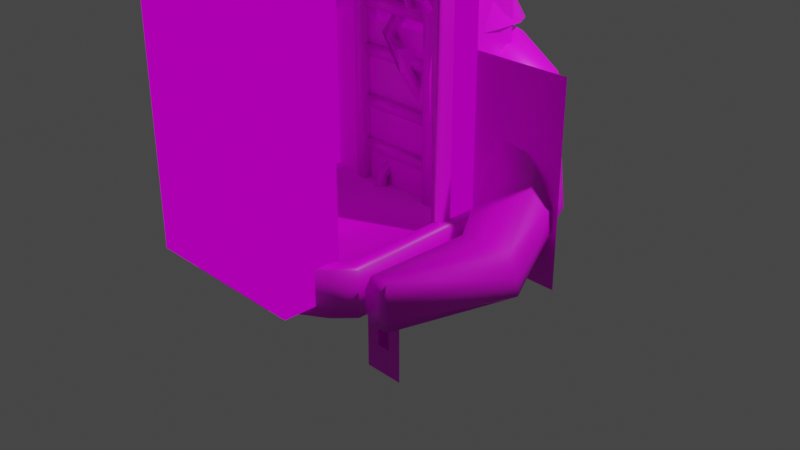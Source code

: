 # Source: WitchRoomAssets.blend  (saved by Blender 2.83.19; exported with 4.5.12 LTS)
import bpy
from mathutils import Matrix  # noqa: F401  (used for matrix-valued properties, if any)

bpy.ops.wm.read_factory_settings(use_empty=True)
scene = bpy.context.scene
scene.name = 'Scene'

# ---- collections
col_collection = bpy.data.collections.new('Collection'); scene.collection.children.link(col_collection)

# ---- images (referenced by path relative to the original .blend; pixels are not part of the script)
import os
ASSET_DIR = os.environ.get("B2B_ASSET_DIR", "")  # directory of the original .blend (textures are referenced by path, not embedded)
HERE = os.path.dirname(os.path.abspath(__file__))  # packed textures are extracted next to this script under _unpacked/

def load_image(name, relpath, width, height, colorspace="sRGB"):
    """Load a texture the original file referenced (path relative to the .blend, or extracted next to this script)."""
    p = next((c for c in (os.path.join(HERE, relpath), os.path.join(ASSET_DIR, relpath)) if relpath and os.path.exists(c)), "")
    if p:
        img = bpy.data.images.load(p, check_existing=True)
        img.name = name
    else:  # same state as the original file: an image datablock whose file is absent (Cycles renders it pink)
        img = bpy.data.images.new(name, width, height)
        img.source = "FILE"
        img.filepath = "//" + (relpath or name)
    img.colorspace_settings.name = colorspace
    return img
img_item_wand_mat_alb_png = load_image('Item_Wand_Mat_alb.png', 'Item_Wand_Mat_alb.png', 1024, 1024, 'sRGB')

# ---- materials (node trees are filled in below, after node groups)
mat_material = bpy.data.materials.new('Material')
mat_material.alpha_threshold = 0.0
mat_material.use_transparent_shadow = False
mat_material.line_color = (0.0, 0.0, 0.0, 1.0)

# ---- material node trees
mat_material.use_nodes = True; mat_material.node_tree.nodes.clear()
_N = mat_material.node_tree.nodes; _L = mat_material.node_tree.links
n0 = _N.new('ShaderNodeTexImage'); n0.name = 'Image Texture'; n0.location = (-512, 333)
n0.image = img_item_wand_mat_alb_png
n1 = _N.new('ShaderNodeBsdfPrincipled'); n1.name = 'Principled BSDF'; n1.location = (-222, 353)
n1.distribution = 'GGX'
n1.subsurface_method = 'BURLEY'
n1.inputs[2].default_value = 0.4
n1.inputs[3].default_value = 1.45
n1.inputs[27].default_value = (0.0, 0.0, 0.0, 1.0)
n1.inputs[28].default_value = 1.0
n2 = _N.new('ShaderNodeOutputMaterial'); n2.name = 'Material Output'; n2.location = (652, 390)
n3 = _N.new('ShaderNodeMixShader'); n3.name = 'Mix Shader'; n3.location = (381, 358)
n4 = _N.new('ShaderNodeNewGeometry'); n4.name = 'Geometry'; n4.location = (62, 233)
n5 = _N.new('ShaderNodeRGB'); n5.name = 'RGB'; n5.location = (247, 124)
n5.outputs[0].default_value = (0.4599, 0.0, 0.5, 1.0)
_L.new(n1.outputs[0], n3.inputs[1])
_L.new(n0.outputs[0], n1.inputs[0])
_L.new(n3.outputs[0], n2.inputs[0])
_L.new(n4.outputs[6], n3.inputs[0])
_L.new(n5.outputs[0], n3.inputs[2])
n2.is_active_output = True

# ---- world
world_world = bpy.data.worlds.new('World'); scene.world = world_world
world_world.use_nodes = True; world_world.node_tree.nodes.clear()
_N = world_world.node_tree.nodes; _L = world_world.node_tree.links
n0 = _N.new('ShaderNodeOutputWorld'); n0.name = 'World Output'; n0.location = (300, 300)
n1 = _N.new('ShaderNodeBackground'); n1.name = 'Background'; n1.location = (10, 300)
n1.inputs[0].default_value = (0.05088, 0.05088, 0.05088, 1.0)
_L.new(n1.outputs[0], n0.inputs[0])
n0.is_active_output = True
world_world.color = (0.05088, 0.05088, 0.05088)
world_world.use_sun_shadow = False
world_world.sun_shadow_jitter_overblur = 0.0

# ---- cameras
cam_camera = bpy.data.cameras.new('Camera')
cam_camera.clip_end = 100.0
cam_camera.ortho_scale = 7.314

# ---- lights
light_light = bpy.data.lights.new('Light', 'POINT')
light_light.transmission_factor = 0.0
light_light.energy = 1000.0
light_light.shadow_soft_size = 0.1
light_light.shadow_maximum_resolution = 0.006
light_light.use_absolute_resolution = True

# ---- meshes
me_roomasset_window = bpy.data.meshes.new('RoomAsset_Window')
me_roomasset_window.from_pydata([(-0.9, 0.0, 0.1), (0.9, 0.0, 3.9), (-0.9, 0.0, 3.9), (0.9, 0.0, 0.1), (1.0, -0.3, 4.0), (1.0, -0.3, 0.0), (-1.0, -0.3, 4.0), (-1.0, -0.3, 0.0), (-0.9, 0.0, 0.1), (0.9, 0.0, 3.9), (-0.9, 0.0, 3.9), (0.9, 0.0, 0.1), (1.0, 0.0, 4.0), (1.0, 0.0, 0.0), (-1.0, 0.0, 0.0), (-1.0, 0.0, 4.0), (1.0, 0.1, 0.0), (-1.0, 0.1, 0.0), (0.9, 0.1, 0.1), (-0.9, 0.1, 0.1), (0.9, -0.3, 0.1), (0.9, -0.3, 3.9), (-0.9, -0.3, 3.9), (-0.9, -0.3, 0.1), (-0.9, -0.3, 0.2)], [], [(2, 1, 21, 22), (3, 0, 23, 20), (0, 2, 22, 24, 23), (1, 3, 20, 21), (12, 15, 6, 4), (5, 4, 21, 20, 23, 24, 7), (14, 13, 5, 7), (13, 12, 4, 5), (7, 6, 15, 14), (11, 9, 12, 13), (8, 11, 18, 19), (10, 8, 14, 15), (9, 10, 15, 12), (19, 18, 16, 17), (13, 14, 17, 16), (14, 8, 19, 17), (11, 13, 16, 18), (7, 24, 22, 21, 4, 6)])
_uv = me_roomasset_window.uv_layers.new(name='UVMap')
_uv.uv.foreach_set('vector', [0.975, 0.75, 0.975, 0.75, 0.975, 0.0, 0.975, 0.0, 0.025, 0.75, 0.025, 0.75, 0.025, -5.96e-08, 0.025, -5.96e-08, 0.025, 0.75, 0.975, 0.75, 0.975, 0.0, 0.05, -5.96e-08, 0.025, -5.96e-08, 0.975, 0.75, 0.025, 0.75, 0.025, -5.96e-08, 0.975, 0.0, 1.0, 0.75, 1.0, 0.75, 1.0, 0.0, 1.0, 0.0, 0.0, -5.96e-08, 1.0, 0.0, 0.975, 0.0, 0.025, -5.96e-08, 0.025, -5.96e-08, 0.05, -5.96e-08, 0.0, -5.96e-08, 0.0, 0.75, 0.0, 0.75, 0.0, -5.96e-08, 0.0, -5.96e-08, 0.0, 0.75, 1.0, 0.75, 1.0, 0.0, 0.0, -5.96e-08, 0.0, -5.96e-08, 1.0, 0.0, 1.0, 0.75, 0.0, 0.75, 0.025, 0.75, 0.975, 0.75, 1.0, 0.75, 0.0, 0.75, 0.025, 0.75, 0.025, 0.75, 0.025, 1.0, 0.025, 1.0, 0.975, 0.75, 0.025, 0.75, 0.0, 0.75, 1.0, 0.75, 0.975, 0.75, 0.975, 0.75, 1.0, 0.75, 1.0, 0.75, 0.025, 1.0, 0.025, 1.0, -5.96e-08, 1.0, -5.96e-08, 1.0, 0.0, 0.75, 0.0, 0.75, -5.96e-08, 1.0, -5.96e-08, 1.0, 0.0, 0.75, 0.025, 0.75, 0.025, 1.0, -5.96e-08, 1.0, 0.025, 0.75, 0.0, 0.75, -5.96e-08, 1.0, 0.025, 1.0, 0.0, -5.96e-08, 0.05, -5.96e-08, 0.975, 0.0, 0.975, 0.0, 1.0, 0.0, 1.0, 0.0])
me_roomasset_window.materials.append(mat_material)
me_roomasset_window.use_remesh_preserve_volume = False
me_roomasset_window.use_remesh_preserve_attributes = False
me_roomasset_window.use_mirror_vertex_groups = False
me_roomasset_window.update()
me_cube_001 = bpy.data.meshes.new('Cube.001')
me_cube_001.from_pydata([(1.0, -0.3, 2.0), (1.0, -0.3, 0.0), (-1.0, -0.3, 2.0), (-1.0, -0.3, 0.0), (-0.9, 0.0, 0.1), (0.9, 0.0, 1.9), (-0.9, 0.0, 1.9), (0.9, 0.0, 0.1), (1.0, 0.0, 2.0), (1.0, 0.0, 0.0), (-1.0, 0.0, 0.0), (-1.0, 0.0, 2.0), (0.9, -0.221, 1.9), (0.9, -0.221, 0.1), (-0.9, -0.221, 0.1), (-0.9, -0.221, 1.9)], [], [(8, 11, 2, 0), (1, 0, 2, 3), (10, 9, 1, 3), (9, 8, 0, 1), (3, 2, 11, 10), (6, 5, 12, 15), (7, 5, 8, 9), (4, 7, 9, 10), (6, 4, 10, 11), (5, 6, 11, 8), (13, 14, 15, 12), (7, 4, 14, 13), (4, 6, 15, 14), (5, 7, 13, 12)])
_uv = me_cube_001.uv_layers.new(name='UVMap')
_uv.uv.foreach_set('vector', [0.625, 0.625, 0.875, 0.625, 0.875, 0.75, 0.625, 0.75, 0.375, 0.75, 0.625, 0.75, 0.625, 1.0, 0.375, 1.0, 0.125, 0.625, 0.375, 0.625, 0.375, 0.75, 0.125, 0.75, 0.375, 0.625, 0.625, 0.625, 0.625, 0.75, 0.375, 0.75, 0.375, 0.0, 0.625, 0.0, 0.625, 0.125, 0.375, 0.125, 0.6024, 0.1703, 0.6101, 0.6047, 0.6101, 0.6047, 0.6024, 0.1703, 0.3774, 0.6203, 0.6101, 0.6047, 0.625, 0.625, 0.375, 0.625, 0.1601, 0.6047, 0.3774, 0.6203, 0.375, 0.625, 0.125, 0.625, 0.6024, 0.1703, 0.1601, 0.6047, 0.125, 0.625, 0.625, 0.125, 0.6101, 0.6047, 0.6024, 0.1703, 0.625, 0.125, 0.625, 0.625, 0.3774, 0.6203, 0.1601, 0.6047, 0.6024, 0.1703, 0.6101, 0.6047, 0.3774, 0.6203, 0.1601, 0.6047, 0.1601, 0.6047, 0.3774, 0.6203, 0.1601, 0.6047, 0.6024, 0.1703, 0.6024, 0.1703, 0.1601, 0.6047, 0.6101, 0.6047, 0.3774, 0.6203, 0.3774, 0.6203, 0.6101, 0.6047])
me_cube_001.materials.append(mat_material)
me_cube_001.use_remesh_preserve_volume = False
me_cube_001.use_remesh_preserve_attributes = False
me_cube_001.use_mirror_vertex_groups = False
me_cube_001.update()
me_wall_side = bpy.data.meshes.new('Wall_Side')
me_wall_side.from_pydata([(-0.5, -8.941e-08, -2.0), (3.553e-15, -5.96e-08, -2.0), (-0.3333, -8.941e-08, -2.0), (-0.1667, -7.451e-08, -2.0), (-0.5, -3.576e-08, -1.788e-07), (-0.5, -4.47e-08, -0.3325), (-0.5, -5.364e-08, -0.666), (-0.5, -6.258e-08, -0.9995), (-0.5, -7.153e-08, -1.333), (-0.5, -8.047e-08, -1.667), (2.842e-15, -4.768e-08, -1.667), (2.132e-15, -3.576e-08, -1.333), (1.421e-15, -2.384e-08, -0.9995), (7.105e-16, -1.192e-08, -0.666), (0.0, 0.0, -0.3325), (-7.105e-16, 1.192e-08, 5.96e-08), (-0.3333, -7.749e-08, -1.667), (-0.3333, -6.557e-08, -1.333), (-0.3333, -5.364e-08, -0.9995), (-0.3333, -4.172e-08, -0.666), (-0.3333, -2.98e-08, -0.3325), (-0.3333, -1.788e-08, 5.96e-08), (-0.1667, -6.258e-08, -1.667), (-0.1667, -5.066e-08, -1.333), (-0.1667, -3.874e-08, -0.9995), (-0.1667, -2.682e-08, -0.666), (-0.1667, -1.49e-08, -0.3325), (-0.1667, -2.98e-09, 5.96e-08), (-0.3333, 0.1, -1.667), (-0.3333, 0.1, -1.333), (-0.3333, 0.1, -0.9995), (-0.3333, 0.1, -0.666), (-0.3333, 0.1, -0.3325), (-0.3333, 0.1, 0.0009756), (-0.1667, 0.1, -1.667), (-0.1667, 0.1, -1.333), (-0.1667, 0.1, -0.9995), (-0.1667, 0.1, -0.666), (-0.1667, 0.1, -0.3325), (-0.1667, 0.1, 0.0009756)], [], [(22, 3, 1, 10), (9, 0, 2, 16), (22, 34, 28, 16), (3, 22, 16, 2), (22, 23, 35, 34), (35, 23, 17, 29), (24, 25, 37, 36), (37, 25, 19, 31), (26, 27, 39, 38), (39, 27, 21, 33), (21, 20, 32, 33), (26, 38, 32, 20), (19, 18, 30, 31), (24, 36, 30, 18), (17, 16, 28, 29), (33, 32, 38, 39), (31, 30, 36, 37), (29, 28, 34, 35), (4, 5, 20, 21), (5, 6, 19, 20), (6, 7, 18, 19), (7, 8, 17, 18), (8, 9, 16, 17), (27, 26, 14, 15), (26, 25, 13, 14), (25, 24, 12, 13), (24, 23, 11, 12), (23, 22, 10, 11), (25, 26, 20, 19), (23, 24, 18, 17)])
_uv = me_wall_side.uv_layers.new(name='UVMap')
_uv.uv.foreach_set('vector', [0.1667, 1.0, -5.96e-08, 1.0, -5.96e-08, 1.0, 0.1667, 1.0, 0.1667, 1.0, -5.96e-08, 1.0, -5.96e-08, 1.0, 0.1667, 1.0, 0.1667, 1.0, 0.1667, 0.0, 0.1667, 0.0, 0.1667, 1.0, -5.96e-08, 1.0, 0.1667, 1.0, 0.1667, 1.0, -5.96e-08, 1.0, 0.1667, 1.0, 0.3333, 1.0, 0.3333, 0.0, 0.1667, 0.0, 0.3333, 0.0, 0.3333, 1.0, 0.3333, 1.0, 0.3333, 0.0, 0.5, 1.0, 0.6667, 1.0, 0.6667, 0.0, 0.5, 0.0, 0.6667, 0.0, 0.6667, 1.0, 0.6667, 1.0, 0.6667, 0.0, 0.8333, 1.0, 0.9995, 1.0, 1.0, 0.0, 0.8333, 5.96e-08, 1.0, 0.0, 0.9995, 1.0, 0.9995, 1.0, 1.0, 0.0, 0.9995, 1.0, 0.8333, 1.0, 0.8333, 5.96e-08, 1.0, 0.0, 0.8333, 1.0, 0.8333, 5.96e-08, 0.8333, 5.96e-08, 0.8333, 1.0, 0.6667, 1.0, 0.5, 1.0, 0.5, 0.0, 0.6667, 0.0, 0.5, 1.0, 0.5, 0.0, 0.5, 0.0, 0.5, 1.0, 0.3333, 1.0, 0.1667, 1.0, 0.1667, 0.0, 0.3333, 0.0, 1.0, 0.0, 0.8333, 5.96e-08, 0.8333, 5.96e-08, 1.0, 0.0, 0.6667, 0.0, 0.5, 0.0, 0.5, 0.0, 0.6667, 0.0, 0.3333, 0.0, 0.1667, 0.0, 0.1667, 0.0, 0.3333, 0.0, 0.9995, 1.0, 0.8333, 1.0, 0.8333, 1.0, 0.9995, 1.0, 0.8333, 1.0, 0.6667, 1.0, 0.6667, 1.0, 0.8333, 1.0, 0.6667, 1.0, 0.5, 1.0, 0.5, 1.0, 0.6667, 1.0, 0.5, 1.0, 0.3333, 1.0, 0.3333, 1.0, 0.5, 1.0, 0.3333, 1.0, 0.1667, 1.0, 0.1667, 1.0, 0.3333, 1.0, 0.9995, 1.0, 0.8333, 1.0, 0.8333, 1.0, 0.9995, 1.0, 0.8333, 1.0, 0.6667, 1.0, 0.6667, 1.0, 0.8333, 1.0, 0.6667, 1.0, 0.5, 1.0, 0.5, 1.0, 0.6667, 1.0, 0.5, 1.0, 0.3333, 1.0, 0.3333, 1.0, 0.5, 1.0, 0.3333, 1.0, 0.1667, 1.0, 0.1667, 1.0, 0.3333, 1.0, 0.6667, 1.0, 0.8333, 1.0, 0.8333, 1.0, 0.6667, 1.0, 0.3333, 1.0, 0.5, 1.0, 0.5, 1.0, 0.3333, 1.0])
me_wall_side.materials.append(mat_material)
me_wall_side.use_remesh_fix_poles = True
me_wall_side.use_remesh_preserve_attributes = False
me_wall_side.use_mirror_vertex_groups = False
me_wall_side.update()
me_door_frame = bpy.data.meshes.new('Door_Frame')
me_door_frame.from_pydata([(-1.0, 0.0, 3.823), (-1.0, 0.0, 0.0), (-0.9, 0.5471, 3.823), (-1.0, 0.5471, 3.823), (-0.9, 0.0, 0.0), (-0.9, 0.0, 3.823), (-0.9, 0.7471, 4.023), (-1.0, 0.0, 4.023), (-1.0, 0.7471, 4.023), (-1.0, 0.0, 3.998), (-1.0, 0.7471, 3.998), (-0.9, 0.7471, 3.998), (-0.9, 0.717, 3.939), (-0.9, 0.5883, 3.881), (-1.0, 0.0, 3.881), (-1.0, 0.0, 3.939), (-1.0, 0.5883, 3.881), (-1.0, 0.717, 3.939), (-1.0, 0.4471, 0.0), (-1.0, 0.5471, 4.023), (-1.0, 0.4471, 3.823), (-1.0, 0.5471, 3.998), (-1.0, 0.4677, 3.881), (-1.0, 0.532, 3.939), (-0.9, 0.4471, 3.823), (-0.9, 0.4471, 0.0), (0.0, 0.5471, 3.823), (0.0, 0.0, 3.823), (0.0, 0.7471, 4.023), (0.0, 0.7471, 3.998), (0.0, 0.5883, 3.881), (0.0, 0.717, 3.939), (0.0, 0.4471, 3.823), (-1.0, 0.0, 0.2088), (-0.9, 0.0, 0.2088), (-1.0, 0.4471, 0.2088), (-0.9, 0.4471, 0.2088), (-1.0, 0.4996, 0.0), (-0.9, 0.4996, 0.0), (-1.0, 0.4996, 0.2088), (-0.9, 0.4996, 0.2088), (-0.9, 0.0, 4.023), (0.0, 0.0, 4.023), (0.0, 0.5472, 4.023), (-0.9, 0.5472, 4.023)], [], [(11, 10, 8, 6), (29, 11, 6, 28), (23, 15, 9, 21), (21, 9, 7, 19), (36, 24, 5, 34), (12, 17, 10, 11), (31, 12, 11, 29), (26, 2, 13, 30), (30, 13, 12, 31), (2, 3, 16, 13), (13, 16, 17, 12), (20, 0, 14, 22), (22, 14, 15, 23), (16, 22, 23, 17), (3, 20, 22, 16), (10, 21, 19, 8), (17, 23, 21, 10), (33, 0, 20, 35), (36, 35, 20, 24), (3, 2, 24, 20), (2, 26, 32, 24), (24, 32, 27, 5), (18, 35, 39, 37), (1, 33, 35, 18), (25, 36, 34, 4), (38, 37, 39, 40), (36, 25, 38, 40), (25, 18, 37, 38), (35, 36, 40, 39), (43, 44, 41, 42), (44, 19, 7, 41), (6, 8, 19, 44), (28, 6, 44, 43)])
me_door_frame.polygons.foreach_set('use_smooth', [1, 1, 1, 1, 1, 1, 1, 1, 1, 1, 1, 1, 1, 1, 1, 1, 1, 1, 1, 1, 1, 1, 1, 1, 1, 1, 1, 0, 1, 1, 1, 1, 1])
_uv = me_door_frame.uv_layers.new(name='UVMap')
_uv.uv.foreach_set('vector', [0.1523, 0.875, 0.1585, 0.875, 0.1585, 1.0, 0.1523, 1.0, 0.09662, 0.875, 0.1523, 0.875, 0.1523, 1.0, 0.09662, 1.0, 0.1585, 0.5833, 0.1585, 0.5833, 0.1585, 0.875, 0.1585, 0.875, 0.1585, 0.875, 0.1585, 0.875, 0.1585, 1.0, 0.1585, 1.0, 0.3528, 0.0, 0.3528, 1.0, 0.3528, 1.0, 0.3528, 0.0, 0.1523, 0.5833, 0.1585, 0.5833, 0.1585, 0.875, 0.1523, 0.875, 0.09662, 0.5833, 0.1523, 0.5833, 0.1523, 0.875, 0.09662, 0.875, 0.09662, 0.0, 0.1523, 0.0, 0.1523, 0.2917, 0.09662, 0.2917, 0.09662, 0.2917, 0.1523, 0.2917, 0.1523, 0.5833, 0.09662, 0.5833, 0.1523, 0.0, 0.1585, 0.0, 0.1585, 0.2917, 0.1523, 0.2917, 0.1523, 0.2917, 0.1585, 0.2917, 0.1585, 0.5833, 0.1523, 0.5833, 0.1585, 0.0, 0.1585, 0.0, 0.1585, 0.2917, 0.1585, 0.2917, 0.1585, 0.2917, 0.1585, 0.2917, 0.1585, 0.5833, 0.1585, 0.5833, 0.1585, 0.2917, 0.1585, 0.2917, 0.1585, 0.5833, 0.1585, 0.5833, 0.1585, 0.0, 0.1585, 0.0, 0.1585, 0.2917, 0.1585, 0.2917, 0.1585, 0.875, 0.1585, 0.875, 0.1585, 1.0, 0.1585, 1.0, 0.1585, 0.5833, 0.1585, 0.5833, 0.1585, 0.875, 0.1585, 0.875, 0.4117, 0.0, 0.4117, 1.0, 0.4117, 1.0, 0.4117, 0.0, 0.3528, 0.0, 0.4117, 0.0, 0.4117, 1.0, 0.3528, 1.0, 0.1585, 0.0, 0.1523, 0.0, 0.1523, 0.0, 0.1585, 0.0, 0.1523, 0.0, 0.09662, 0.0, 0.09662, 0.0, 0.1523, 0.0, 0.1523, 0.0, 0.09662, 0.0, 0.09662, 0.0, 0.1523, 0.0, 0.6724, 0.0, 0.6724, 1.0, 0.6724, 1.0, 0.6724, 0.0, 0.6724, 0.0, 0.6724, 1.0, 0.6724, 1.0, 0.6724, 0.0, 0.6015, 0.0, 0.6015, 1.0, 0.6015, 1.0, 0.6015, 0.0, 0.6015, 0.0, 0.6724, 0.0, 0.6724, 1.0, 0.6015, 1.0, 0.6015, 1.0, 0.6015, 0.0, 0.6015, 0.0, 0.6015, 1.0, 0.6015, 0.0, 0.6724, 0.0, 0.6724, 0.0, 0.6015, 0.0, 0.6724, 1.0, 0.6015, 1.0, 0.6015, 1.0, 0.6724, 1.0, 0.09662, 1.0, 0.1523, 1.0, 0.1523, 1.0, 0.09662, 1.0, 0.1523, 1.0, 0.1585, 1.0, 0.1585, 1.0, 0.1523, 1.0, 0.1523, 1.0, 0.1585, 1.0, 0.1585, 1.0, 0.1523, 1.0, 0.09662, 1.0, 0.1523, 1.0, 0.1523, 1.0, 0.09662, 1.0])
me_door_frame.materials.append(mat_material)
me_door_frame.use_remesh_preserve_volume = False
me_door_frame.use_remesh_preserve_attributes = False
me_door_frame.use_mirror_vertex_groups = False
me_door_frame.update()
me_roomasset_window_001 = bpy.data.meshes.new('RoomAsset_Window.001')
me_roomasset_window_001.from_pydata([(-0.9, 0.0, 0.1), (0.9, 0.0, 3.9), (-0.9, 0.0, 3.9), (0.9, 0.0, 0.1), (0.9, -0.6059, 3.9), (0.9, -0.6059, 0.1), (-0.9, -0.6059, 0.1), (-0.9, -0.6059, 3.9)], [], [(2, 1, 4, 7), (5, 6, 7, 4), (3, 0, 6, 5), (0, 2, 7, 6), (1, 3, 5, 4)])
_uv = me_roomasset_window_001.uv_layers.new(name='UVMap')
_uv.uv.foreach_set('vector', [0.6024, 0.1703, 0.6101, 0.6047, 0.6101, 0.6047, 0.6024, 0.1703, 0.3774, 0.6203, 0.1601, 0.6047, 0.6024, 0.1703, 0.6101, 0.6047, 0.3774, 0.6203, 0.1601, 0.6047, 0.1601, 0.6047, 0.3774, 0.6203, 0.1601, 0.6047, 0.6024, 0.1703, 0.6024, 0.1703, 0.1601, 0.6047, 0.6101, 0.6047, 0.3774, 0.6203, 0.3774, 0.6203, 0.6101, 0.6047])
me_roomasset_window_001.materials.append(mat_material)
me_roomasset_window_001.use_remesh_preserve_volume = False
me_roomasset_window_001.use_remesh_preserve_attributes = False
me_roomasset_window_001.use_mirror_vertex_groups = False
me_roomasset_window_001.update()
me_goddess = bpy.data.meshes.new('Goddess')
me_goddess.from_pydata([(0.3075, 0.3948, 2.671), (0.4564, 0.3948, 3.608), (0.4564, -0.4315, 2.671), (0.4564, -0.4315, 3.608), (0.5167, -0.2635, 2.603), (0.3789, -0.01837, 2.569), (0.355, 0.2268, 2.603), (0.355, 0.4551, 2.862), (0.547, 0.4854, 3.139), (0.5167, 0.4551, 3.417), (0.5167, 0.2268, 3.676), (0.547, -0.01837, 3.71), (0.5167, -0.2635, 3.676), (0.3967, -0.5732, 3.308), (0.4557, -0.5623, 3.179), (0.5167, -0.4918, 2.862), (0.0, -0.5221, 2.569), (0.2884, -0.4918, 2.603), (0.2884, -0.4918, 3.676), (0.0, -0.5221, 3.71), (0.0, 0.4854, 3.71), (0.2884, 0.4551, 3.676), (0.6457, 0.2429, 2.843), (0.6893, 0.2569, 3.139), (0.6457, 0.2429, 3.436), (0.6893, -0.01837, 2.827), (0.737, -0.01837, 3.139), (0.6893, -0.01837, 3.451), (0.6457, -0.2796, 2.843), (0.6893, -0.2937, 3.139), (0.6457, -0.2796, 3.436), (0.3045, -0.6208, 2.843), (0.3136, -0.6514, 3.179), (0.3045, -0.6208, 3.436), (0.0, -0.6644, 2.827), (0.0, -0.7121, 3.139), (0.0, -0.6644, 3.451), (0.0, 0.6277, 2.827), (0.0, 0.6754, 3.139), (0.0, 0.6277, 3.451), (0.1877, 0.584, 2.843), (0.3186, 0.6277, 3.139), (0.3045, 0.584, 3.436), (0.3045, -0.2796, 2.457), (0.0, -0.2937, 2.407), (0.1987, -0.01837, 2.407), (0.0, -0.01837, 2.353), (0.0, -0.2937, 3.872), (0.3045, -0.2796, 3.822), (0.0, -0.01837, 3.926), (0.3186, -0.01837, 3.872), (0.0, 0.2569, 3.872), (0.3045, 0.2429, 3.822), (0.4471, 0.2612, 1.946), (0.5305, 0.4359, 2.096), (0.5305, 0.7056, 2.096), (0.4471, 0.8341, 1.946), (1.432, 0.3791, 1.773), (0.0, 0.8708, 1.992), (0.0, 1.01, 1.973), (0.223, 0.9567, 1.987), (0.2435, 0.2612, 1.825), (0.0, 0.2612, 1.767), (1.32, 0.15, 1.639), (0.0, 0.5944, 1.825), (0.4616, 0.2612, 0.0), (0.4327, 0.5579, 0.0), (0.3751, 0.7612, 0.0), (0.5602, 0.9049, 0.0), (0.2147, 0.8341, 0.0), (0.0, 0.8708, 0.0), (0.0, 0.9521, 0.0), (0.2301, 0.9521, 0.0), (0.2435, 0.2612, 0.0), (0.0, 0.2612, 0.0), (0.2301, 0.5774, 0.0), (0.0, 0.5944, 0.0), (1.432, 0.5984, 1.773), (1.32, 0.7229, 1.639), (1.105, 0.15, 0.0), (1.105, 0.7229, 0.0), (1.105, 0.5691, 0.0), (1.105, 0.3658, 0.0), (0.8444, 0.7056, 0.0), (0.8081, 0.8735, 0.0), (0.9164, 0.7785, 1.885), (0.9019, 0.5022, 0.0), (0.9308, 0.2056, 0.0), (0.906, 0.7056, 2.011), (0.9164, 0.2056, 1.885), (0.906, 0.3698, 2.011), (0.4346, 0.1004, 0.4578), (0.226, 0.1004, 0.4578), (0.0, 0.1004, 0.4578), (0.5602, 0.9049, 0.4578), (0.0, 0.9521, 0.4578), (0.2301, 0.9521, 0.4578), (0.0, 0.8708, 0.4578), (0.0, 0.5944, 0.4578), (0.9318, 0.03099, 0.4578), (1.105, 0.7229, 0.4578), (1.105, 0.5893, 0.4578), (1.105, 0.3193, 0.4578), (0.8792, 0.04773, 0.4578), (0.8081, 0.8735, 0.4578), (0.0, -1.907, 0.4578), (0.0, -2.068, 3.523e-09), (0.3108, -2.068, 3.523e-09), (0.5288, -2.068, 3.523e-09), (0.9981, -1.765, 3.523e-09), (1.173, -1.575, 3.523e-09), (0.464, -1.907, 0.4578), (0.2933, -1.907, 0.4578), (0.9921, -1.515, 0.4578), (0.9981, -1.765, 0.4578), (0.0, 0.2612, 0.4578), (0.0, -2.068, 0.4578), (1.173, -1.575, 0.4578), (1.105, 0.15, 0.4578), (0.4616, 0.2612, 0.4578), (0.9308, 0.2056, 0.4578), (0.2435, 0.2612, 0.4578), (0.5288, -2.068, 0.4578), (0.8762, -1.641, 0.4578), (0.3108, -2.068, 0.4578), (0.8792, 0.04773, 0.3424), (0.8762, -1.641, 0.3424), (0.2933, -1.907, 0.3424), (0.226, 0.1004, 0.3424), (0.464, -1.907, 0.3424), (0.4346, 0.1004, 0.3424), (0.0, 0.1004, 0.3424), (0.0, -1.907, 0.3424), (0.9921, -1.515, 0.3424), (0.9318, 0.03099, 0.3424), (0.4543, 0.2612, 1.202), (0.2435, 0.2612, 1.142), (0.5675, 0.9049, 1.194), (0.0, 0.9521, 1.216), (0.0, 0.5944, 1.142), (1.067, 0.15, 1.068), (1.067, 0.7229, 1.068), (1.123, 0.3492, 1.135), (0.9236, 0.2056, 1.172), (0.0, 0.2612, 1.113), (0.2266, 0.9521, 1.222), (0.0, 0.8708, 1.225), (1.123, 0.5938, 1.135), (0.8153, 0.8735, 1.178), (1.775, -0.07458, 1.013), (1.919, 0.04909, 0.866), (1.919, 0.1827, 0.7415), (1.775, 0.2744, 0.6879), (1.259, -0.1165, 0.9682), (1.259, 0.2325, 0.643), (1.182, -0.003088, 0.8465), (1.182, 0.1459, 0.7077), (0.5167, -0.4918, 3.417), (0.547, -0.5221, 3.139), (0.3186, -0.6644, 3.139), (0.3036, -0.6362, 3.341), (0.1373, -0.6811, 3.179), (0.1886, -0.6494, 3.317), (0.5715, 0.4243, 3.805), (0.5715, -0.461, 3.805), (0.6361, 0.4888, 3.601), (0.6361, 0.2442, 3.878), (0.6685, -0.01837, 3.915), (0.6361, -0.281, 3.878), (0.3915, -0.5256, 3.878), (0.0, -0.558, 3.915), (0.0, 0.5213, 3.915), (0.3915, 0.4888, 3.878), (0.7742, 0.2615, 3.621), (0.821, -0.01837, 3.638), (0.7742, -0.2982, 3.621), (0.4088, -0.6637, 3.621), (0.0, -0.7105, 3.779), (0.0, 0.6738, 3.638), (0.4088, 0.627, 3.621), (0.0, -0.3133, 4.088), (0.4088, -0.2982, 4.035), (0.0, -0.01837, 4.146), (0.4238, -0.01837, 4.088), (0.0, 0.2765, 4.088), (0.4088, 0.2615, 4.035), (0.6361, -0.5256, 3.601), (0.8541, 0.7954, 2.112), (0.9922, 0.5681, 2.132), (1.039, 0.2883, 2.149), (0.9922, 0.008373, 2.132), (0.0, 0.9804, 2.149), (0.6267, 0.9336, 2.132), (0.8541, -0.2189, 2.112), (0.367, 0.627, 3.257), (0.5943, 0.4888, 3.237), (0.7792, -0.01837, 3.274), (0.7324, -0.2982, 3.257), (0.5943, -0.5256, 3.237), (0.7324, 0.2615, 3.257), (0.0, 0.6738, 3.274), (0.7263, 0.4888, 2.95), (0.8645, -0.2982, 2.97), (0.7263, -0.5256, 2.95), (0.8645, 0.2615, 2.97), (0.499, 0.627, 2.97), (0.9112, -0.01837, 2.987), (0.0, 0.6738, 2.987), (0.7098, 0.6247, 2.542), (0.9054, -0.1624, 2.562), (0.7098, -0.3897, 2.542), (0.9054, 0.3974, 2.562), (0.3879, 0.7629, 2.562), (0.9717, 0.1175, 2.579), (0.0, 0.8096, 2.579), (1.841, -0.4558, 0.4821), (1.984, -0.4558, 0.29), (1.984, -0.4558, 0.1099), (1.841, -0.4558, 0.01145), (1.325, -0.4558, 0.472), (1.325, -0.4558, 0.001383), (1.248, -0.4558, 0.3064), (1.248, -0.4558, 0.1055), (1.522, -1.569, 0.4758), (1.529, -1.569, 0.3002), (1.529, -1.569, 0.1072), (1.522, -1.569, 0.005222), (1.325, -1.569, 0.472), (1.325, -1.569, 0.001383), (1.248, -1.569, 0.3064), (1.248, -1.569, 0.1055), (0.6668, -0.3227, 2.312), (0.7066, -0.3227, 2.329), (0.7231, -0.3227, 2.369), (0.7066, -0.3227, 2.408), (0.6668, -0.3227, 2.425), (0.627, -0.3227, 2.408), (0.6106, -0.3227, 2.369), (0.627, -0.3227, 2.329), (0.6668, -0.1238, 2.395), (0.7066, -0.1355, 2.406), (0.7231, -0.1636, 2.434), (0.7066, -0.1917, 2.463), (0.6668, -0.2034, 2.474), (0.627, -0.1917, 2.463), (0.6106, -0.1636, 2.434), (0.627, -0.1355, 2.406), (0.6668, -0.04146, 2.594), (0.7066, -0.05793, 2.594), (0.7231, -0.09771, 2.594), (0.7066, -0.1375, 2.594), (0.6668, -0.154, 2.594), (0.627, -0.1375, 2.594), (0.6106, -0.09771, 2.594), (0.627, -0.05793, 2.594), (0.6668, -0.1238, 2.792), (0.7066, -0.1355, 2.781), (0.7231, -0.1636, 2.753), (0.7066, -0.1917, 2.725), (0.6668, -0.2034, 2.713), (0.627, -0.1917, 2.725), (0.6106, -0.1636, 2.753), (0.627, -0.1355, 2.781), (0.6668, -0.3227, 2.875), (0.7066, -0.3227, 2.858), (0.7231, -0.3227, 2.819), (0.7066, -0.3227, 2.779), (0.6668, -0.3227, 2.762), (0.627, -0.3227, 2.779), (0.6106, -0.3227, 2.819), (0.627, -0.3227, 2.858), (0.6668, -0.5216, 2.792), (0.7066, -0.51, 2.781), (0.7231, -0.4818, 2.753), (0.7066, -0.4537, 2.725), (0.6668, -0.4421, 2.713), (0.627, -0.4537, 2.725), (0.6106, -0.4818, 2.753), (0.627, -0.51, 2.781), (0.6668, -0.604, 2.594), (0.7066, -0.5875, 2.594), (0.7231, -0.5477, 2.594), (0.7066, -0.508, 2.594), (0.6668, -0.4915, 2.594), (0.627, -0.508, 2.594), (0.6106, -0.5477, 2.594), (0.627, -0.5875, 2.594), (0.6668, -0.5216, 2.395), (0.7066, -0.51, 2.406), (0.7231, -0.4818, 2.434), (0.7066, -0.4537, 2.463), (0.6668, -0.4421, 2.474), (0.627, -0.4537, 2.463), (0.6106, -0.4818, 2.434), (0.627, -0.51, 2.406)], [], [(22, 23, 26, 25), (23, 24, 27, 26), (25, 26, 29, 28), (26, 27, 30, 29), (0, 7, 22, 6), (7, 8, 23, 22), (8, 9, 24, 23), (9, 1, 10, 24), (24, 10, 11, 27), (27, 11, 12, 30), (30, 12, 3, 157), (29, 30, 157, 158), (28, 29, 158, 15), (4, 28, 15, 2), (5, 25, 28, 4), (6, 22, 25, 5), (31, 159, 35, 34), (32, 160, 162, 161), (2, 15, 31, 17), (15, 158, 159, 31), (14, 13, 160, 32), (157, 3, 18, 33), (33, 18, 19, 36), (17, 31, 34, 16), (37, 38, 41, 40), (38, 39, 42, 41), (39, 20, 21, 42), (42, 21, 1, 9), (41, 42, 9, 8), (40, 41, 8, 7), (0, 6, 54, 55), (5, 45, 61, 53), (43, 44, 46, 45), (2, 17, 43, 4), (17, 16, 44, 43), (37, 40, 60, 59), (6, 5, 53, 54), (40, 7, 56, 60), (4, 43, 45, 5), (47, 48, 50, 49), (49, 50, 52, 51), (19, 18, 48, 47), (18, 3, 12, 48), (48, 12, 11, 50), (50, 11, 10, 52), (52, 10, 1, 21), (51, 52, 21, 20), (98, 97, 70, 76), (96, 94, 68, 72), (65, 87, 109, 108), (87, 86, 82, 79), (95, 96, 72, 71), (7, 0, 55, 56), (45, 46, 62, 61), (69, 72, 68, 67), (70, 71, 72, 69), (73, 74, 76, 75), (75, 76, 70, 69), (66, 75, 69, 67), (65, 73, 75, 66), (148, 85, 78, 141), (115, 98, 76, 74), (83, 84, 80, 81), (97, 95, 71, 70), (100, 101, 81, 80), (102, 118, 79, 82), (101, 102, 82, 81), (85, 88, 77, 78), (90, 89, 63, 57), (86, 83, 81, 82), (111, 123, 126, 129), (88, 90, 57, 77), (55, 54, 90, 88), (112, 111, 129, 127), (66, 67, 83, 86), (54, 53, 89, 90), (56, 55, 88, 85), (67, 68, 84, 83), (137, 56, 85, 148), (65, 66, 86, 87), (68, 94, 104, 84), (135, 119, 120, 143), (143, 120, 118, 140), (147, 142, 102, 101), (142, 140, 118, 102), (141, 147, 101, 100), (146, 138, 95, 97), (144, 139, 98, 115), (84, 104, 100, 80), (138, 145, 96, 95), (136, 144, 115, 121), (135, 136, 121, 119), (145, 137, 94, 96), (139, 146, 97, 98), (122, 124, 107, 108), (124, 116, 106, 107), (114, 109, 110, 117), (122, 108, 109, 114), (103, 91, 130, 125), (79, 118, 117, 110), (74, 73, 107, 106), (91, 92, 128, 130), (73, 65, 108, 107), (87, 79, 110, 109), (128, 131, 132, 127), (99, 113, 117, 118), (91, 103, 120, 119), (103, 99, 118, 120), (93, 92, 121, 115), (92, 91, 119, 121), (123, 111, 122, 114), (113, 123, 114, 117), (112, 105, 116, 124), (111, 112, 124, 122), (134, 125, 126, 133), (130, 128, 127, 129), (125, 130, 129, 126), (99, 103, 125, 134), (123, 113, 133, 126), (92, 93, 131, 128), (113, 99, 134, 133), (105, 112, 127, 132), (64, 58, 146, 139), (60, 56, 137, 145), (53, 61, 136, 135), (61, 62, 144, 136), (59, 60, 145, 138), (62, 64, 139, 144), (58, 59, 138, 146), (57, 63, 149, 150), (78, 77, 151, 152), (141, 78, 152, 154), (89, 143, 140, 63), (53, 135, 143, 89), (94, 137, 148, 104), (104, 148, 141, 100), (154, 152, 218, 220), (153, 155, 221, 219), (151, 150, 216, 217), (142, 147, 156, 155), (147, 141, 154, 156), (63, 140, 153, 149), (77, 57, 150, 151), (140, 142, 155, 153), (13, 14, 158, 157), (32, 161, 35, 159), (162, 160, 33, 36), (161, 162, 36, 35), (14, 32, 159, 158), (160, 13, 157, 33), (165, 163, 166, 173), (173, 166, 167, 174), (174, 167, 168, 175), (175, 168, 164, 186), (186, 164, 169, 176), (176, 169, 170, 177), (178, 171, 172, 179), (179, 172, 163, 165), (180, 181, 183, 182), (182, 183, 185, 184), (170, 169, 181, 180), (169, 164, 168, 181), (181, 168, 167, 183), (183, 167, 166, 185), (185, 166, 163, 172), (184, 185, 172, 171), (212, 208, 187, 192), (213, 209, 190, 189), (209, 210, 193, 190), (208, 211, 188, 187), (214, 212, 192, 191), (211, 213, 189, 188), (173, 174, 196, 199), (178, 179, 194, 200), (165, 173, 199, 195), (175, 186, 198, 197), (174, 175, 197, 196), (179, 165, 195, 194), (199, 196, 206, 204), (200, 194, 205, 207), (195, 199, 204, 201), (197, 198, 203, 202), (196, 197, 202, 206), (194, 195, 201, 205), (204, 206, 213, 211), (207, 205, 212, 214), (201, 204, 211, 208), (202, 203, 210, 209), (206, 202, 209, 213), (205, 201, 208, 212), (219, 221, 229, 227), (217, 216, 224, 225), (215, 219, 227, 223), (152, 151, 217, 218), (150, 149, 215, 216), (155, 156, 222, 221), (156, 154, 220, 222), (149, 153, 219, 215), (226, 225, 230, 228), (224, 223, 227, 229), (225, 224, 229, 230), (220, 218, 226, 228), (218, 217, 225, 226), (216, 215, 223, 224), (221, 222, 230, 229), (222, 220, 228, 230), (231, 239, 240, 232), (232, 240, 241, 233), (233, 241, 242, 234), (234, 242, 243, 235), (235, 243, 244, 236), (236, 244, 245, 237), (237, 245, 246, 238), (238, 246, 239, 231), (239, 247, 248, 240), (240, 248, 249, 241), (241, 249, 250, 242), (242, 250, 251, 243), (243, 251, 252, 244), (244, 252, 253, 245), (245, 253, 254, 246), (246, 254, 247, 239), (247, 255, 256, 248), (248, 256, 257, 249), (249, 257, 258, 250), (250, 258, 259, 251), (251, 259, 260, 252), (252, 260, 261, 253), (253, 261, 262, 254), (254, 262, 255, 247), (255, 263, 264, 256), (256, 264, 265, 257), (257, 265, 266, 258), (258, 266, 267, 259), (259, 267, 268, 260), (260, 268, 269, 261), (261, 269, 270, 262), (262, 270, 263, 255), (263, 271, 272, 264), (264, 272, 273, 265), (265, 273, 274, 266), (266, 274, 275, 267), (267, 275, 276, 268), (268, 276, 277, 269), (269, 277, 278, 270), (270, 278, 271, 263), (271, 279, 280, 272), (272, 280, 281, 273), (273, 281, 282, 274), (274, 282, 283, 275), (275, 283, 284, 276), (276, 284, 285, 277), (277, 285, 286, 278), (278, 286, 279, 271), (279, 287, 288, 280), (280, 288, 289, 281), (281, 289, 290, 282), (282, 290, 291, 283), (283, 291, 292, 284), (284, 292, 293, 285), (285, 293, 294, 286), (286, 294, 287, 279), (287, 231, 232, 288), (288, 232, 233, 289), (289, 233, 234, 290), (290, 234, 235, 291), (291, 235, 236, 292), (292, 236, 237, 293), (293, 237, 238, 294), (294, 238, 231, 287)])
me_goddess.polygons.foreach_set('use_smooth', [1, 1, 1, 1, 1, 1, 1, 1, 1, 1, 1, 1, 1, 1, 1, 1, 1, 1, 1, 1, 1, 1, 1, 1, 1, 1, 1, 1, 1, 1, 1, 1, 1, 1, 1, 1, 1, 1, 1, 1, 1, 1, 1, 1, 1, 1, 1, 1, 1, 1, 1, 1, 1, 1, 1, 1, 1, 1, 1, 1, 1, 1, 1, 1, 1, 1, 1, 1, 1, 1, 1, 1, 1, 1, 1, 1, 1, 1, 1, 1, 1, 1, 1, 1, 1, 1, 1, 1, 1, 1, 1, 1, 1, 1, 1, 1, 1, 1, 1, 1, 1, 1, 1, 1, 1, 1, 1, 1, 1, 1, 1, 1, 1, 1, 1, 1, 1, 1, 1, 1, 1, 1, 1, 1, 1, 1, 1, 1, 1, 1, 1, 1, 1, 1, 1, 1, 1, 1, 1, 1, 1, 1, 1, 1, 1, 1, 1, 1, 1, 1, 1, 1, 1, 1, 1, 1, 1, 1, 1, 1, 1, 1, 1, 1, 1, 1, 1, 1, 1, 1, 1, 1, 1, 1, 1, 1, 1, 1, 1, 1, 1, 1, 1, 1, 1, 1, 1, 1, 1, 1, 1, 1, 1, 1, 1, 1, 1, 1, 1, 1, 1, 1, 1, 1, 1, 1, 0, 0, 0, 0, 0, 0, 0, 0, 0, 0, 0, 0, 0, 0, 0, 0, 0, 0, 0, 0, 0, 0, 0, 0, 0, 0, 0, 0, 0, 0, 0, 0, 0, 0, 0, 0, 0, 0, 0, 0, 0, 0, 0, 0, 0, 0, 0, 0, 0, 0, 0, 0, 0, 0, 0, 0, 0, 0, 0, 0, 0, 0, 0, 0])
_uv = me_goddess.uv_layers.new(name='UVMap')
_uv.uv.foreach_set('vector', [0.4619, 0.3117, 0.4734, 0.5, 0.486, 0.5, 0.4734, 0.3016, 0.4734, 0.5, 0.4619, 0.6883, 0.4734, 0.6984, 0.486, 0.5, 0.4734, 0.3016, 0.486, 0.5, 0.4734, 0.5, 0.4619, 0.3117, 0.486, 0.5, 0.4734, 0.6984, 0.4619, 0.6883, 0.4734, 0.5, 0.3724, 0.2022, 0.385, 0.3233, 0.4619, 0.3117, 0.385, 0.1588, 0.385, 0.3233, 0.4358, 0.5, 0.4734, 0.5, 0.4619, 0.3117, 0.4358, 0.5, 0.4278, 0.6767, 0.4619, 0.6883, 0.4734, 0.5, 0.4278, 0.6767, 0.4118, 0.7978, 0.4278, 0.8412, 0.4619, 0.6883, 0.4619, 0.6883, 0.4278, 0.8412, 0.4358, 0.8631, 0.4734, 0.6984, 0.4734, 0.6984, 0.4358, 0.8631, 0.4278, 0.8412, 0.4619, 0.6883, 0.4619, 0.6883, 0.4278, 0.8412, 0.4118, 0.7978, 0.4278, 0.6767, 0.4734, 0.5, 0.4619, 0.6883, 0.4278, 0.6767, 0.4358, 0.5, 0.4619, 0.3117, 0.4734, 0.5, 0.4358, 0.5, 0.4278, 0.3233, 0.4278, 0.1588, 0.4619, 0.3117, 0.4278, 0.3233, 0.4118, 0.2022, 0.3913, 0.1369, 0.4734, 0.3016, 0.4619, 0.3117, 0.4278, 0.1588, 0.385, 0.1588, 0.4619, 0.3117, 0.4734, 0.3016, 0.3913, 0.1369, 0.3716, 0.3117, 0.3753, 0.5, 0.3025, 0.5, 0.3025, 0.3016, 0.365, 0.9487, 0.3674, 0.04358, 0.4116, 0.2783, 0.4116, 0.9488, 0.4118, 0.2022, 0.4278, 0.3233, 0.3716, 0.3117, 0.3674, 0.1588, 0.4278, 0.3233, 0.4358, 0.5, 0.3753, 0.5, 0.3716, 0.3117, 0.3274, 0.9487, 0.3294, 0.2783, 0.3674, 0.04358, 0.365, 0.9487, 0.4278, 0.6767, 0.4118, 0.7978, 0.3674, 0.8412, 0.3716, 0.6883, 0.3716, 0.6883, 0.3674, 0.8412, 0.3025, 0.8631, 0.3025, 0.6984, 0.3674, 0.1588, 0.3716, 0.3117, 0.3025, 0.3016, 0.3025, 0.1369, 0.3025, 0.3016, 0.3025, 0.5, 0.3753, 0.5, 0.3407, 0.3117, 0.3025, 0.5, 0.3025, 0.6984, 0.3716, 0.6883, 0.3753, 0.5, 0.3025, 0.6984, 0.3025, 0.8631, 0.3674, 0.8412, 0.3716, 0.6883, 0.3716, 0.6883, 0.3674, 0.8412, 0.4118, 0.7978, 0.4278, 0.6767, 0.3753, 0.5, 0.3716, 0.6883, 0.4278, 0.6767, 0.4358, 0.5, 0.3407, 0.3117, 0.3753, 0.5, 0.4358, 0.5, 0.385, 0.3233, 0.6652, 0.775, 0.6772, 0.6943, 0.7094, 0.3206, 0.7094, 0.3206, 0.6833, 0.6538, 0.6376, 0.4632, 0.6492, 0.0563, 0.6919, 0.1739, 0.3716, 0.06582, 0.3025, 0.03435, 0.3025, 0.0, 0.3436, 0.03435, 0.4118, 0.2022, 0.3674, 0.1588, 0.3716, 0.06582, 0.4278, 0.1588, 0.3674, 0.1588, 0.3025, 0.1369, 0.3025, 0.03435, 0.3716, 0.06582, 0.5982, 0.9596, 0.6348, 0.9784, 0.6449, 0.2144, 0.5982, 0.2009, 0.6772, 0.6943, 0.6833, 0.6538, 0.6919, 0.1739, 0.7094, 0.3206, 0.6348, 0.9784, 0.6772, 1.0, 0.6919, 0.1739, 0.6449, 0.2144, 0.4278, 0.1588, 0.3716, 0.06582, 0.3436, 0.03435, 0.3913, 0.1369, 0.3025, 0.9656, 0.3716, 0.9342, 0.3753, 0.9656, 0.3025, 1.0, 0.3025, 1.0, 0.3753, 0.9656, 0.3716, 0.9342, 0.3025, 0.9656, 0.3025, 0.8631, 0.3674, 0.8412, 0.3716, 0.9342, 0.3025, 0.9656, 0.3674, 0.8412, 0.4118, 0.7978, 0.4278, 0.8412, 0.3716, 0.9342, 0.3716, 0.9342, 0.4278, 0.8412, 0.4358, 0.8631, 0.3753, 0.9656, 0.3753, 0.9656, 0.4358, 0.8631, 0.4278, 0.8412, 0.3716, 0.9342, 0.3716, 0.9342, 0.4278, 0.8412, 0.4118, 0.7978, 0.3674, 0.8412, 0.3025, 0.9656, 0.3716, 0.9342, 0.3674, 0.8412, 0.3025, 0.8631, 0.5806, 0.2185, 0.5806, 0.2185, 0.5806, 0.0, 0.5806, 0.0, 0.5962, 0.2185, 0.6187, 0.2185, 0.6187, 0.0, 0.5962, 0.0, 0.8947, 4.47e-07, 0.9193, 4.47e-07, 0.9229, 0.0, 0.8982, 0.0, 0.6438, 0.0, 0.6419, 0.0, 0.6557, 0.0, 0.6557, 0.0, 0.5806, 0.2185, 0.5962, 0.2185, 0.5962, 0.0, 0.5806, 0.0, 0.6772, 1.0, 0.6652, 0.775, 0.7094, 0.3206, 0.6919, 0.1739, 0.6376, 0.4632, 0.5982, 0.3994, 0.5982, 0.0, 0.6492, 0.0563, 0.5952, 0.0, 0.5962, 0.0, 0.6187, 0.0, 0.6061, 0.0, 0.5806, 0.0, 0.5806, 0.0, 0.5962, 0.0, 0.5952, 0.0, 0.5971, 0.0, 0.5806, 0.0, 0.5806, 0.0, 0.5962, 0.0, 0.5962, 0.0, 0.5806, 0.0, 0.5806, 0.0, 0.5952, 0.0, 0.61, 0.0, 0.5962, 0.0, 0.5952, 0.0, 0.6061, 0.0, 0.6119, 0.0, 0.5971, 0.0, 0.5962, 0.0, 0.61, 0.0, 0.636, 0.5619, 0.6429, 0.8996, 0.6703, 0.7821, 0.6531, 0.5096, 0.5806, 0.2185, 0.5806, 0.2185, 0.5806, 0.0, 0.5806, 0.0, 0.638, 0.0, 0.6355, 0.0, 0.6557, 0.0, 0.6557, 0.0, 0.5806, 0.2185, 0.5806, 0.2185, 0.5806, 0.0, 0.5806, 0.0, 0.6557, 0.2185, 0.6557, 0.2185, 0.6557, 0.0, 0.6557, 0.0, 0.6557, 0.2185, 0.6557, 0.2185, 0.6557, 0.0, 0.6557, 0.0, 0.6557, 0.2185, 0.6557, 0.2185, 0.6557, 0.0, 0.6557, 0.0, 0.6429, 0.8996, 0.6421, 0.9596, 0.6779, 0.8459, 0.6703, 0.7821, 0.6421, 0.9596, 0.6429, 0.8996, 0.6703, 0.7821, 0.6779, 0.8459, 0.6419, 0.0, 0.638, 0.0, 0.6557, 0.0, 0.6557, 0.0, 0.8948, 1.0, 0.9165, 1.0, 0.9165, -0.002257, 0.8948, -0.002257, 0.6421, 0.9596, 0.6421, 0.9596, 0.6779, 0.8459, 0.6779, 0.8459, 0.6166, 1.0, 0.6166, 1.0, 0.6421, 0.9596, 0.6421, 0.9596, 0.8859, 1.0, 0.8948, 1.0, 0.8948, -0.002257, 0.8859, -0.002257, 0.61, 0.0, 0.6061, 0.0, 0.638, 0.0, 0.6419, 0.0, 0.6166, 1.0, 0.611, 0.9283, 0.6429, 0.8996, 0.6421, 0.9596, 0.611, 0.9283, 0.6166, 1.0, 0.6421, 0.9596, 0.6429, 0.8996, 0.6061, 0.0, 0.6187, 0.0, 0.6355, 0.0, 0.638, 0.0, 0.6191, 0.5695, 0.611, 0.9283, 0.6429, 0.8996, 0.636, 0.5619, 0.6119, 0.0, 0.61, 0.0, 0.6419, 0.0, 0.6438, 0.0, 0.6187, 0.0, 0.6187, 0.2185, 0.6355, 0.2185, 0.6355, 0.0, 0.6115, 0.5734, 0.6119, 0.2185, 0.6438, 0.2185, 0.6433, 0.559, 0.6433, 0.559, 0.6438, 0.2185, 0.6557, 0.2185, 0.6531, 0.5096, 0.6569, 0.5415, 0.6569, 0.5415, 0.6557, 0.2185, 0.6557, 0.2185, 0.6569, 0.5415, 0.6531, 0.5096, 0.6557, 0.2185, 0.6557, 0.2185, 0.6531, 0.5096, 0.6569, 0.5415, 0.6557, 0.2185, 0.6557, 0.2185, 0.5806, 0.5844, 0.5806, 0.58, 0.5806, 0.2185, 0.5806, 0.2185, 0.5806, 0.5309, 0.5806, 0.5446, 0.5806, 0.2185, 0.5806, 0.2185, 0.6355, 0.0, 0.6355, 0.2185, 0.6557, 0.2185, 0.6557, 0.0, 0.5806, 0.58, 0.596, 0.5833, 0.5962, 0.2185, 0.5806, 0.2185, 0.5971, 0.5446, 0.5806, 0.5309, 0.5806, 0.2185, 0.5971, 0.2185, 0.6115, 0.5734, 0.5971, 0.5446, 0.5971, 0.2185, 0.6119, 0.2185, 0.596, 0.5833, 0.6191, 0.5695, 0.6187, 0.2185, 0.5962, 0.2185, 0.5806, 0.5446, 0.5806, 0.5844, 0.5806, 0.2185, 0.5806, 0.2185, 0.8982, 1.0, 0.8868, 1.0, 0.8868, 0.0, 0.8982, 0.0, 0.8868, 1.0, 0.8705, 1.0, 0.8705, 0.0, 0.8868, 0.0, 0.9229, 1.0, 0.9229, 0.0, 0.932, 4.47e-07, 0.932, 1.0, 0.8982, 1.0, 0.8982, 0.0, 0.9229, 0.0, 0.9229, 1.0, 0.9166, 1.0, 0.8933, 1.0, 0.8933, -0.002257, 0.9166, -0.002257, 0.9285, 4.47e-07, 0.9285, 1.0, 0.932, 1.0, 0.932, 4.47e-07, 0.8705, 4.47e-07, 0.8833, 4.47e-07, 0.8868, 0.0, 0.8705, 0.0, 0.8933, 1.0, 0.8824, 1.0, 0.8824, -0.002257, 0.8933, -0.002257, 0.8833, 4.47e-07, 0.8947, 4.47e-07, 0.8982, 0.0, 0.8868, 0.0, 0.9193, 4.47e-07, 0.9285, 4.47e-07, 0.932, 4.47e-07, 0.9229, 0.0, 0.8824, -0.002257, 0.8705, -0.002257, 0.8705, -0.002257, 0.8859, -0.002257, 0.9194, 1.0, 0.9225, 1.0, 0.932, 1.0, 0.9285, 1.0, 0.8933, 1.0, 0.9166, 1.0, 0.9193, 1.0, 0.8947, 1.0, 0.9166, 1.0, 0.9194, 1.0, 0.9285, 1.0, 0.9193, 1.0, 0.8705, 1.0, 0.8824, 1.0, 0.8833, 1.0, 0.8705, 1.0, 0.8824, 1.0, 0.8933, 1.0, 0.8947, 1.0, 0.8833, 1.0, 0.9165, 1.0, 0.8948, 1.0, 0.8982, 1.0, 0.9229, 1.0, 0.9225, 1.0, 0.9165, 1.0, 0.9229, 1.0, 0.932, 1.0, 0.8859, 1.0, 0.8705, 1.0, 0.8705, 1.0, 0.8868, 1.0, 0.8948, 1.0, 0.8859, 1.0, 0.8868, 1.0, 0.8982, 1.0, 0.9194, -0.002257, 0.9166, -0.002257, 0.9165, -0.002257, 0.9225, -0.002257, 0.8933, -0.002257, 0.8824, -0.002257, 0.8859, -0.002257, 0.8948, -0.002257, 0.9166, -0.002257, 0.8933, -0.002257, 0.8948, -0.002257, 0.9165, -0.002257, 0.9194, 1.0, 0.9166, 1.0, 0.9166, -0.002257, 0.9194, -0.002257, 0.9165, 1.0, 0.9225, 1.0, 0.9225, -0.002257, 0.9165, -0.002257, 0.8824, 1.0, 0.8705, 1.0, 0.8705, -0.002257, 0.8824, -0.002257, 0.9225, 1.0, 0.9194, 1.0, 0.9194, -0.002257, 0.9225, -0.002257, 0.8705, 1.0, 0.8859, 1.0, 0.8859, -0.002257, 0.8705, -0.002257, 0.5806, 0.8708, 0.5806, 0.9504, 0.5806, 0.5844, 0.5806, 0.5446, 0.5957, 0.9481, 0.611, 0.9283, 0.6191, 0.5695, 0.596, 0.5833, 0.611, 0.9283, 0.5971, 0.8708, 0.5971, 0.5446, 0.6115, 0.5734, 0.5971, 0.8708, 0.5806, 0.8433, 0.5806, 0.5309, 0.5971, 0.5446, 0.5806, 0.9415, 0.5957, 0.9481, 0.596, 0.5833, 0.5806, 0.58, 0.5806, 0.8433, 0.5806, 0.8708, 0.5806, 0.5446, 0.5806, 0.5309, 0.5806, 0.9504, 0.5806, 0.9415, 0.5806, 0.58, 0.5806, 0.5844, 0.6779, 0.8459, 0.6703, 0.7821, 0.6932, 0.405, 0.7029, 0.3938, 0.6703, 0.7821, 0.6779, 0.8459, 0.7029, 0.3938, 0.6932, 0.405, 0.6531, 0.5096, 0.6703, 0.7821, 0.6932, 0.405, 0.6581, 0.3756, 0.6429, 0.8996, 0.6433, 0.559, 0.6531, 0.5096, 0.6703, 0.7821, 0.611, 0.9283, 0.6115, 0.5734, 0.6433, 0.559, 0.6429, 0.8996, 0.6187, 0.2185, 0.6191, 0.5695, 0.636, 0.5619, 0.6355, 0.2185, 0.6355, 0.2185, 0.636, 0.5619, 0.6531, 0.5096, 0.6557, 0.2185, 0.6581, 0.3756, 0.6932, 0.405, 0.6932, 0.405, 0.6581, 0.3756, 0.6581, 0.3756, 0.663, 0.3701, 0.663, 0.3701, 0.6581, 0.3756, 0.7029, 0.3938, 0.7029, 0.3938, 0.7029, 0.3938, 0.7029, 0.3938, 0.6569, 0.5415, 0.6569, 0.5415, 0.663, 0.3701, 0.663, 0.3701, 0.6569, 0.5415, 0.6531, 0.5096, 0.6581, 0.3756, 0.663, 0.3701, 0.6703, 0.7821, 0.6531, 0.5096, 0.6581, 0.3756, 0.6932, 0.405, 0.6779, 0.8459, 0.6779, 0.8459, 0.7029, 0.3938, 0.7029, 0.3938, 0.6531, 0.5096, 0.6569, 0.5415, 0.663, 0.3701, 0.6581, 0.3756, 0.4096, 0.5158, 0.4116, 0.5158, 0.4358, 0.5158, 0.4278, 0.6935, 0.374, 0.56, 0.3274, 0.56, 0.3025, 0.5, 0.3753, 0.5, 0.3274, 0.5158, 0.3716, 0.5158, 0.3716, 0.92, 0.3025, 0.9301, 0.3274, 0.5158, 0.3274, 0.5158, 0.3025, 0.9301, 0.3025, 0.5158, 0.4116, 0.56, 0.374, 0.56, 0.3753, 0.5, 0.4358, 0.5, 0.3716, 0.5158, 0.4096, 0.5158, 0.4278, 0.6935, 0.3716, 0.92, 0.3322, 0.9827, 0.3482, 0.2022, 0.3322, 0.1588, 0.2981, 0.9711, 0.2981, 0.9711, 0.3322, 0.1588, 0.3242, 0.1369, 0.2865, 0.9609, 0.2865, 0.9609, 0.3242, 0.1369, 0.3322, 0.1588, 0.2981, 0.9711, 0.2981, 0.9711, 0.3322, 0.1588, 0.3482, 0.2022, 0.3322, 0.9827, 0.3322, 0.9827, 0.3482, 0.2022, 0.3926, 0.1588, 0.3883, 0.9711, 0.3883, 0.9711, 0.3926, 0.1588, 0.4574, 0.1369, 0.4574, 0.9609, 0.4574, 0.9609, 0.4574, 0.1369, 0.3926, 0.1588, 0.3883, 0.9711, 0.3883, 0.9711, 0.3926, 0.1588, 0.3482, 0.2022, 0.3322, 0.9827, 0.4574, 0.03435, 0.3883, 0.06582, 0.3846, 0.03435, 0.4574, 0.0, 0.4574, 0.0, 0.3846, 0.03435, 0.3883, 0.06582, 0.4574, 0.03435, 0.4574, 0.1369, 0.3926, 0.1588, 0.3883, 0.06582, 0.4574, 0.03435, 0.3926, 0.1588, 0.3482, 0.2022, 0.3322, 0.1588, 0.3883, 0.06582, 0.3883, 0.06582, 0.3322, 0.1588, 0.3242, 0.1369, 0.3846, 0.03435, 0.3846, 0.03435, 0.3242, 0.1369, 0.3322, 0.1588, 0.3883, 0.06582, 0.3883, 0.06582, 0.3322, 0.1588, 0.3482, 0.2022, 0.3926, 0.1588, 0.4574, 0.03435, 0.3883, 0.06582, 0.3926, 0.1588, 0.4574, 0.1369, 0.3743, 0.9419, 0.4016, 0.8753, 0.42, 1.073e-06, 0.3928, 0.06669, 0.4237, 1.0, 0.4181, 0.9419, 0.4365, 0.06669, 0.4421, 0.1247, 0.4181, 0.9419, 0.4016, 0.8753, 0.42, 0.0, 0.4365, 0.06669, 0.4016, 0.8753, 0.4181, 0.9419, 0.4365, 0.06669, 0.42, 1.073e-06, 0.3177, 1.0, 0.3743, 0.9419, 0.3928, 0.06669, 0.3177, 0.1247, 0.4181, 0.9419, 0.4237, 1.0, 0.4421, 0.1247, 0.4365, 0.06669, 0.2981, 0.9711, 0.2865, 0.9609, 0.2865, 0.9609, 0.2981, 0.9711, 0.4574, 0.9609, 0.3883, 0.9711, 0.3883, 0.9711, 0.4574, 0.9609, 0.3322, 0.9827, 0.2981, 0.9711, 0.2981, 0.9711, 0.3322, 0.9827, 0.2981, 0.9711, 0.3322, 0.9827, 0.3322, 0.9827, 0.2981, 0.9711, 0.2865, 0.9609, 0.2981, 0.9711, 0.2981, 0.9711, 0.2865, 0.9609, 0.3883, 0.9711, 0.3322, 0.9827, 0.3322, 0.9827, 0.3883, 0.9711, 0.4018, 0.9617, 0.4056, 1.0, 0.43, 0.08231, 0.4263, 0.044, 0.3427, 1.0, 0.3723, 0.9617, 0.3968, 0.044, 0.3427, 0.08231, 0.3907, 0.9177, 0.4018, 0.9617, 0.4263, 0.044, 0.4151, 0.0, 0.4018, 0.9617, 0.3907, 0.9177, 0.4151, 0.0, 0.4263, 0.044, 0.4056, 1.0, 0.4018, 0.9617, 0.4263, 0.044, 0.43, 0.08231, 0.3723, 0.9617, 0.3907, 0.9177, 0.4151, 0.0, 0.3968, 0.044, 0.3633, 0.05448, 0.3583, 0.05448, 0.3793, 0.9455, 0.3842, 0.9455, 0.4734, 0.05448, 0.4021, 0.05448, 0.4231, 0.9455, 0.4734, 0.9455, 0.378, 0.05448, 0.3633, 0.05448, 0.3842, 0.9455, 0.3989, 0.9455, 0.3633, 0.05448, 0.378, 0.05448, 0.3989, 0.9455, 0.3842, 0.9455, 0.3583, 0.05448, 0.3633, 0.05448, 0.3842, 0.9455, 0.3793, 0.9455, 0.4021, 0.05448, 0.378, 0.05448, 0.3989, 0.9455, 0.4231, 0.9455, 0.6581, 0.3756, 0.663, 0.3701, 0.663, 0.3701, 0.6581, 0.3756, 0.7029, 0.3938, 0.7029, 0.3938, 0.6782, 0.3791, 0.6782, 0.3791, 0.6932, 0.405, 0.6581, 0.3756, 0.6581, 0.3756, 0.6715, 0.3868, 0.6932, 0.405, 0.7029, 0.3938, 0.7029, 0.3938, 0.6932, 0.405, 0.7029, 0.3938, 0.6932, 0.405, 0.6932, 0.405, 0.7029, 0.3938, 0.663, 0.3701, 0.663, 0.3701, 0.663, 0.3701, 0.663, 0.3701, 0.663, 0.3701, 0.6581, 0.3756, 0.6581, 0.3756, 0.663, 0.3701, 0.6932, 0.405, 0.6581, 0.3756, 0.6581, 0.3756, 0.6932, 0.405, 0.6715, 0.3868, 0.6782, 0.3791, 0.663, 0.3701, 0.6581, 0.3756, 0.6782, 0.3791, 0.6715, 0.3868, 0.6581, 0.3756, 0.663, 0.3701, 0.6782, 0.3791, 0.6782, 0.3791, 0.663, 0.3701, 0.663, 0.3701, 0.6581, 0.3756, 0.6932, 0.405, 0.6715, 0.3868, 0.6581, 0.3756, 0.6932, 0.405, 0.7029, 0.3938, 0.6782, 0.3791, 0.6715, 0.3868, 0.7029, 0.3938, 0.6932, 0.405, 0.6715, 0.3868, 0.6782, 0.3791, 0.663, 0.3701, 0.663, 0.3701, 0.663, 0.3701, 0.663, 0.3701, 0.663, 0.3701, 0.6581, 0.3756, 0.6581, 0.3756, 0.663, 0.3701, 0.1398, 0.0, 0.1398, 0.1464, 0.1868, 0.1672, 0.1868, 0.02929, 0.1868, 0.02929, 0.1868, 0.1672, 0.2063, 0.2172, 0.2063, 0.1, 0.2063, 0.1, 0.2063, 0.2172, 0.1868, 0.2672, 0.1868, 0.1707, 0.1868, 0.1707, 0.1868, 0.2672, 0.1398, 0.2879, 0.1398, 0.2, 0.1398, 0.2, 0.1398, 0.2879, 0.09274, 0.2672, 0.09274, 0.1707, 0.09274, 0.1707, 0.09274, 0.2672, 0.07325, 0.2172, 0.07325, 0.1, 0.07325, 0.1, 0.07325, 0.2172, 0.09274, 0.1672, 0.09274, 0.02929, 0.09274, 0.02929, 0.09274, 0.1672, 0.1398, 0.1464, 0.1398, 0.0, 0.1398, 0.1464, 0.1398, 0.5, 0.1868, 0.5, 0.1868, 0.1672, 0.1868, 0.1672, 0.1868, 0.5, 0.2063, 0.5, 0.2063, 0.2172, 0.2063, 0.2172, 0.2063, 0.5, 0.1868, 0.5, 0.1868, 0.2672, 0.1868, 0.2672, 0.1868, 0.5, 0.1398, 0.5, 0.1398, 0.2879, 0.1398, 0.2879, 0.1398, 0.5, 0.09274, 0.5, 0.09274, 0.2672, 0.09274, 0.2672, 0.09274, 0.5, 0.07325, 0.5, 0.07325, 0.2172, 0.07325, 0.2172, 0.07325, 0.5, 0.09274, 0.5, 0.09274, 0.1672, 0.09274, 0.1672, 0.09274, 0.5, 0.1398, 0.5, 0.1398, 0.1464, 0.1398, 0.5, 0.1398, 0.8536, 0.1868, 0.8328, 0.1868, 0.5, 0.1868, 0.5, 0.1868, 0.8328, 0.2063, 0.7828, 0.2063, 0.5, 0.2063, 0.5, 0.2063, 0.7828, 0.1868, 0.7328, 0.1868, 0.5, 0.1868, 0.5, 0.1868, 0.7328, 0.1398, 0.7121, 0.1398, 0.5, 0.1398, 0.5, 0.1398, 0.7121, 0.09274, 0.7328, 0.09274, 0.5, 0.09274, 0.5, 0.09274, 0.7328, 0.07325, 0.7828, 0.07325, 0.5, 0.07325, 0.5, 0.07325, 0.7828, 0.09274, 0.8328, 0.09274, 0.5, 0.09274, 0.5, 0.09274, 0.8328, 0.1398, 0.8536, 0.1398, 0.5, 0.1398, 0.8536, 0.1398, 1.0, 0.1868, 0.9707, 0.1868, 0.8328, 0.1868, 0.8328, 0.1868, 0.9707, 0.2063, 0.9, 0.2063, 0.7828, 0.2063, 0.7828, 0.2063, 0.9, 0.1868, 0.8293, 0.1868, 0.7328, 0.1868, 0.7328, 0.1868, 0.8293, 0.1398, 0.8, 0.1398, 0.7121, 0.1398, 0.7121, 0.1398, 0.8, 0.09274, 0.8293, 0.09274, 0.7328, 0.09274, 0.7328, 0.09274, 0.8293, 0.07325, 0.9, 0.07325, 0.7828, 0.07325, 0.7828, 0.07325, 0.9, 0.09274, 0.9707, 0.09274, 0.8328, 0.09274, 0.8328, 0.09274, 0.9707, 0.1398, 1.0, 0.1398, 0.8536, 0.1398, 1.0, 0.1398, 0.8536, 0.1868, 0.8328, 0.1868, 0.9707, 0.1868, 0.9707, 0.1868, 0.8328, 0.2063, 0.7828, 0.2063, 0.9, 0.2063, 0.9, 0.2063, 0.7828, 0.1868, 0.7328, 0.1868, 0.8293, 0.1868, 0.8293, 0.1868, 0.7328, 0.1398, 0.7121, 0.1398, 0.8, 0.1398, 0.8, 0.1398, 0.7121, 0.09274, 0.7328, 0.09274, 0.8293, 0.09274, 0.8293, 0.09274, 0.7328, 0.07325, 0.7828, 0.07325, 0.9, 0.07325, 0.9, 0.07325, 0.7828, 0.09274, 0.8328, 0.09274, 0.9707, 0.09274, 0.9707, 0.09274, 0.8328, 0.1398, 0.8536, 0.1398, 1.0, 0.1398, 0.8536, 0.1398, 0.5, 0.1868, 0.5, 0.1868, 0.8328, 0.1868, 0.8328, 0.1868, 0.5, 0.2063, 0.5, 0.2063, 0.7828, 0.2063, 0.7828, 0.2063, 0.5, 0.1868, 0.5, 0.1868, 0.7328, 0.1868, 0.7328, 0.1868, 0.5, 0.1398, 0.5, 0.1398, 0.7121, 0.1398, 0.7121, 0.1398, 0.5, 0.09274, 0.5, 0.09274, 0.7328, 0.09274, 0.7328, 0.09274, 0.5, 0.07325, 0.5, 0.07325, 0.7828, 0.07325, 0.7828, 0.07325, 0.5, 0.09274, 0.5, 0.09274, 0.8328, 0.09274, 0.8328, 0.09274, 0.5, 0.1398, 0.5, 0.1398, 0.8536, 0.1398, 0.5, 0.1398, 0.1464, 0.1868, 0.1672, 0.1868, 0.5, 0.1868, 0.5, 0.1868, 0.1672, 0.2063, 0.2172, 0.2063, 0.5, 0.2063, 0.5, 0.2063, 0.2172, 0.1868, 0.2672, 0.1868, 0.5, 0.1868, 0.5, 0.1868, 0.2672, 0.1398, 0.2879, 0.1398, 0.5, 0.1398, 0.5, 0.1398, 0.2879, 0.09274, 0.2672, 0.09274, 0.5, 0.09274, 0.5, 0.09274, 0.2672, 0.07325, 0.2172, 0.07325, 0.5, 0.07325, 0.5, 0.07325, 0.2172, 0.09274, 0.1672, 0.09274, 0.5, 0.09274, 0.5, 0.09274, 0.1672, 0.1398, 0.1464, 0.1398, 0.5, 0.1398, 0.1464, 0.1398, 0.0, 0.1868, 0.02929, 0.1868, 0.1672, 0.1868, 0.1672, 0.1868, 0.02929, 0.2063, 0.1, 0.2063, 0.2172, 0.2063, 0.2172, 0.2063, 0.1, 0.1868, 0.1707, 0.1868, 0.2672, 0.1868, 0.2672, 0.1868, 0.1707, 0.1398, 0.2, 0.1398, 0.2879, 0.1398, 0.2879, 0.1398, 0.2, 0.09274, 0.1707, 0.09274, 0.2672, 0.09274, 0.2672, 0.09274, 0.1707, 0.07325, 0.1, 0.07325, 0.2172, 0.07325, 0.2172, 0.07325, 0.1, 0.09274, 0.02929, 0.09274, 0.1672, 0.09274, 0.1672, 0.09274, 0.02929, 0.1398, 0.0, 0.1398, 0.1464])
me_goddess.materials.append(mat_material)
me_goddess.use_remesh_fix_poles = True
me_goddess.use_remesh_preserve_attributes = False
me_goddess.use_mirror_vertex_groups = False
me_goddess.update()
me_wall_lighted = bpy.data.meshes.new('Wall_Lighted')
me_wall_lighted.from_pydata([(2.0, 0.0, 0.0), (2.0, 0.0, 2.0), (0.0, 0.0, 0.0), (0.0, 0.0, 2.0), (1.327, 0.0, 0.0), (0.0, 0.0, 1.179), (0.5849, 0.0, 0.9952), (1.077, 0.0, 0.5873), (2.0, 0.0, 0.5936)], [], [(2, 6, 5), (5, 6, 1, 3), (6, 2, 4, 7), (1, 6, 7, 8), (8, 7, 4, 0)])
_uv = me_wall_lighted.uv_layers.new(name='UVMap')
_uv.uv.foreach_set('vector', [0.3495, 0.9824, 0.3678, 0.584, 0.3118, 0.4784, 0.4041, 0.3831, 0.3849, 0.4652, 0.3383, 0.01702, 0.4041, 0.01702, 0.3678, 0.584, 0.3495, 0.9824, 0.4243, 0.9824, 0.4031, 0.7314, 0.3383, 0.01702, 0.3849, 0.4652, 0.3687, 0.6472, 0.3383, 0.6443, 0.3383, 0.6443, 0.3687, 0.6472, 0.3605, 0.9091, 0.3383, 0.9091])
me_wall_lighted.materials.append(mat_material)
me_wall_lighted.use_remesh_fix_poles = True
me_wall_lighted.use_remesh_preserve_attributes = False
me_wall_lighted.use_mirror_vertex_groups = False
me_wall_lighted.update()
me_cube = bpy.data.meshes.new('Cube')
me_cube.from_pydata([(0.4156, -0.09284, 0.02092), (0.4156, -0.09284, 3.039), (0.4156, 0.09284, 0.02092), (0.4156, 0.09284, 3.039), (0.5273, -0.09284, 0.02092), (0.5273, -0.09284, 3.039), (0.5273, 0.09284, 0.02092), (0.5273, 0.09284, 3.039), (0.4156, -0.05433, 2.728), (0.4156, -0.05433, 2.62), (0.4156, 0.05433, 2.728), (0.4156, 0.05433, 2.62), (0.4156, -0.05433, 2.227), (0.4156, -0.05433, 2.118), (0.4156, 0.05433, 2.227), (0.4156, 0.05433, 2.118), (0.4156, -0.05433, 1.753), (0.4156, -0.05433, 1.644), (0.4156, 0.05433, 1.753), (0.4156, 0.05433, 1.644), (0.4156, -0.05433, 1.234), (0.4156, -0.05433, 1.126), (0.4156, 0.05433, 1.234), (0.4156, 0.05433, 1.126), (0.4156, -0.05433, 0.7732), (0.4156, -0.05433, 0.6645), (0.4156, 0.05433, 0.7732), (0.4156, 0.05433, 0.6645), (0.4156, -0.05433, 0.3144), (0.4156, -0.05433, 0.2058), (0.4156, 0.05433, 0.3144), (0.4156, 0.05433, 0.2058), (-0.4156, -0.09284, 0.02092), (-0.4156, -0.09284, 3.039), (-0.4156, 0.09284, 0.02092), (-0.4156, 0.09284, 3.039), (-0.5273, -0.09284, 0.02092), (-0.5273, -0.09284, 3.039), (-0.5273, 0.09284, 0.02092), (-0.5273, 0.09284, 3.039), (-0.4156, -0.05433, 2.728), (-0.4156, -0.05433, 2.62), (-0.4156, 0.05433, 2.728), (-0.4156, 0.05433, 2.62), (0.0, 0.05433, 2.728), (0.0, -0.05433, 2.728), (0.0, -0.05433, 2.62), (0.0, 0.05433, 2.62), (-0.4156, -0.05433, 2.227), (-0.4156, -0.05433, 2.118), (-0.4156, 0.05433, 2.227), (-0.4156, 0.05433, 2.118), (0.0, 0.05433, 2.227), (0.0, -0.05433, 2.227), (0.0, -0.05433, 2.118), (0.0, 0.05433, 2.118), (-0.4156, -0.05433, 1.753), (-0.4156, -0.05433, 1.644), (-0.4156, 0.05433, 1.753), (-0.4156, 0.05433, 1.644), (0.0, 0.05433, 1.753), (0.0, -0.05433, 1.753), (0.0, -0.05433, 1.644), (0.0, 0.05433, 1.644), (-0.4156, -0.05433, 1.234), (-0.4156, -0.05433, 1.126), (-0.4156, 0.05433, 1.234), (-0.4156, 0.05433, 1.126), (0.0, 0.05433, 1.234), (0.0, -0.05433, 1.234), (0.0, -0.05433, 1.126), (0.0, 0.05433, 1.126), (-0.4156, -0.05433, 0.7732), (-0.4156, -0.05433, 0.6645), (-0.4156, 0.05433, 0.7732), (-0.4156, 0.05433, 0.6645), (0.0, 0.05433, 0.7732), (0.0, -0.05433, 0.7732), (0.0, -0.05433, 0.6645), (0.0, 0.05433, 0.6645), (-0.4156, -0.05433, 0.3144), (-0.4156, -0.05433, 0.2058), (-0.4156, 0.05433, 0.3144), (-0.4156, 0.05433, 0.2058), (0.0, 0.05433, 0.3144), (0.0, -0.05433, 0.3144), (0.0, -0.05433, 0.2058), (0.0, 0.05433, 0.2058), (2.138e-08, -0.07593, 0.0), (0.06576, 0.03797, 0.0), (-0.06576, 0.03797, 0.0), (-0.1738, -0.1971, 0.2558), (-0.1141, -0.08319, 0.2833), (-0.2335, -0.08319, 0.2283), (-0.1223, 0.105, 0.689), (-0.07429, 0.2189, 0.6441), (-0.1704, 0.2189, 0.7339), (0.1146, 0.168, 0.9934), (0.1475, 0.2819, 0.9365), (0.0818, 0.2819, 1.05), (-0.2302, -0.03417, 0.4488), (-0.1763, -0.1138, 0.5307), (-0.1224, -0.0475, 0.4377), (0.276, 0.04659, 1.24), (0.3417, 0.1605, 1.236), (0.2103, 0.1605, 1.243), (0.2115, -0.1902, 1.639), (0.2772, -0.07632, 1.636), (0.1458, -0.07632, 1.642), (-0.07234, -0.1485, 1.96), (-0.004659, -0.07424, 1.875), (-0.1358, -0.06566, 1.88), (-0.1557, 0.1888, 2.228), (-0.08998, 0.2943, 2.185), (-0.2213, 0.2965, 2.191), (0.119, 0.09973, 2.545), (0.2015, 0.2019, 2.539), (0.07194, 0.2225, 2.549), (0.3002, 0.1037, 3.032), (0.3659, 0.2091, 3.032), (0.2346, 0.2114, 3.032), (0.2393, -0.2485, 1.886), (0.4144, -0.2734, 1.713), (0.4508, -0.195, 1.934)], [], [(0, 1, 3, 2), (2, 3, 7, 6), (6, 7, 5, 4), (4, 5, 1, 0), (2, 6, 4, 0), (7, 3, 1, 5), (8, 9, 11, 10), (11, 47, 44, 10), (8, 45, 46, 9), (9, 46, 47, 11), (10, 44, 45, 8), (12, 13, 15, 14), (15, 55, 52, 14), (12, 53, 54, 13), (13, 54, 55, 15), (14, 52, 53, 12), (16, 17, 19, 18), (19, 63, 60, 18), (16, 61, 62, 17), (17, 62, 63, 19), (18, 60, 61, 16), (20, 21, 23, 22), (23, 71, 68, 22), (20, 69, 70, 21), (21, 70, 71, 23), (22, 68, 69, 20), (24, 25, 27, 26), (27, 79, 76, 26), (24, 77, 78, 25), (25, 78, 79, 27), (26, 76, 77, 24), (28, 29, 31, 30), (31, 87, 84, 30), (28, 85, 86, 29), (29, 86, 87, 31), (30, 84, 85, 28), (32, 34, 35, 33), (34, 38, 39, 35), (38, 36, 37, 39), (36, 32, 33, 37), (34, 32, 36, 38), (39, 37, 33, 35), (40, 42, 43, 41), (45, 46, 47, 44), (43, 42, 44, 47), (40, 41, 46, 45), (41, 43, 47, 46), (42, 40, 45, 44), (48, 50, 51, 49), (53, 54, 55, 52), (51, 50, 52, 55), (48, 49, 54, 53), (49, 51, 55, 54), (50, 48, 53, 52), (56, 58, 59, 57), (61, 62, 63, 60), (59, 58, 60, 63), (56, 57, 62, 61), (57, 59, 63, 62), (58, 56, 61, 60), (64, 66, 67, 65), (69, 70, 71, 68), (67, 66, 68, 71), (64, 65, 70, 69), (65, 67, 71, 70), (66, 64, 69, 68), (72, 74, 75, 73), (77, 78, 79, 76), (75, 74, 76, 79), (72, 73, 78, 77), (73, 75, 79, 78), (74, 72, 77, 76), (80, 82, 83, 81), (85, 86, 87, 84), (83, 82, 84, 87), (80, 81, 86, 85), (81, 83, 87, 86), (82, 80, 85, 84), (90, 88, 91, 93), (89, 90, 93, 92), (88, 89, 92, 91), (100, 101, 94, 96), (102, 100, 96, 95), (101, 102, 95, 94), (96, 94, 97, 99), (95, 96, 99, 98), (94, 95, 98, 97), (91, 92, 102, 101), (92, 93, 100, 102), (93, 91, 101, 100), (99, 97, 103, 105), (98, 99, 105, 104), (97, 98, 104, 103), (105, 103, 106, 108), (104, 105, 108, 107), (103, 104, 107, 106), (108, 106, 109, 111), (107, 108, 111, 110), (106, 107, 110, 109), (111, 109, 112, 114), (110, 111, 114, 113), (109, 110, 113, 112), (114, 112, 115, 117), (113, 114, 117, 116), (112, 113, 116, 115), (117, 115, 118, 120), (116, 117, 120, 119), (115, 116, 119, 118), (121, 106, 122), (122, 123, 121)])
me_cube.polygons.foreach_set('use_smooth', [1, 1, 1, 1, 1, 1, 1, 1, 1, 1, 1, 1, 1, 1, 1, 1, 1, 1, 1, 1, 1, 1, 1, 1, 1, 1, 1, 1, 1, 1, 1, 1, 1, 1, 1, 1, 1, 1, 1, 1, 1, 1, 1, 1, 1, 1, 1, 1, 1, 1, 1, 1, 1, 1, 1, 1, 1, 1, 1, 1, 1, 1, 1, 1, 1, 1, 1, 1, 1, 1, 1, 1, 1, 1, 1, 1, 1, 1, 1, 1, 1, 1, 1, 1, 1, 1, 1, 1, 1, 1, 1, 1, 1, 1, 1, 1, 1, 1, 1, 1, 1, 1, 1, 1, 1, 1, 1, 1, 0, 0])
_uv = me_cube.uv_layers.new(name='UVMap')
_uv.uv.foreach_set('vector', [0.3034, 0.004163, 0.3034, 0.9794, 0.3034, 0.9794, 0.3034, 0.004163, 0.3034, 0.004163, 0.3034, 0.9794, 0.3129, 0.9794, 0.3129, 0.004163, 0.3129, 0.004163, 0.3129, 0.9794, 0.3129, 0.9794, 0.3129, 0.004163, 0.3129, 0.004163, 0.3129, 0.9794, 0.3034, 0.9794, 0.3034, 0.004163, 0.125, 0.5, 0.375, 0.5, 0.375, 0.75, 0.125, 0.75, 0.3129, 0.9794, 0.3034, 0.9794, 0.3034, 0.9794, 0.3129, 0.9794, 0.3251, 0.9644, 0.3251, 0.009259, 0.3251, 0.009259, 0.3251, 0.9644, 0.3251, 0.009259, 0.299, 0.009259, 0.299, 0.9644, 0.3251, 0.9644, 0.3251, 0.9644, 0.299, 0.9644, 0.299, 0.009259, 0.3251, 0.009259, 0.3251, 0.009259, 0.299, 0.009259, 0.299, 0.009259, 0.3251, 0.009259, 0.3251, 0.9644, 0.299, 0.9644, 0.299, 0.9644, 0.3251, 0.9644, 0.3251, 0.9644, 0.3251, 0.009259, 0.3251, 0.009259, 0.3251, 0.9644, 0.3251, 0.009259, 0.299, 0.009259, 0.299, 0.9644, 0.3251, 0.9644, 0.3251, 0.9644, 0.299, 0.9644, 0.299, 0.009259, 0.3251, 0.009259, 0.3251, 0.009259, 0.299, 0.009259, 0.299, 0.009259, 0.3251, 0.009259, 0.3251, 0.9644, 0.299, 0.9644, 0.299, 0.9644, 0.3251, 0.9644, 0.3251, 0.9644, 0.3251, 0.009259, 0.3251, 0.009259, 0.3251, 0.9644, 0.3251, 0.009259, 0.299, 0.009259, 0.299, 0.9644, 0.3251, 0.9644, 0.3251, 0.9644, 0.299, 0.9644, 0.299, 0.009259, 0.3251, 0.009259, 0.3251, 0.009259, 0.299, 0.009259, 0.299, 0.009259, 0.3251, 0.009259, 0.3251, 0.9644, 0.299, 0.9644, 0.299, 0.9644, 0.3251, 0.9644, 0.3251, 0.9644, 0.3251, 0.009259, 0.3251, 0.009259, 0.3251, 0.9644, 0.3251, 0.009259, 0.299, 0.009259, 0.299, 0.9644, 0.3251, 0.9644, 0.3251, 0.9644, 0.299, 0.9644, 0.299, 0.009259, 0.3251, 0.009259, 0.3251, 0.009259, 0.299, 0.009259, 0.299, 0.009259, 0.3251, 0.009259, 0.3251, 0.9644, 0.299, 0.9644, 0.299, 0.9644, 0.3251, 0.9644, 0.3251, 0.9644, 0.3251, 0.009259, 0.3251, 0.009259, 0.3251, 0.9644, 0.3251, 0.009259, 0.299, 0.009259, 0.299, 0.9644, 0.3251, 0.9644, 0.3251, 0.9644, 0.299, 0.9644, 0.299, 0.009259, 0.3251, 0.009259, 0.3251, 0.009259, 0.299, 0.009259, 0.299, 0.009259, 0.3251, 0.009259, 0.3251, 0.9644, 0.299, 0.9644, 0.299, 0.9644, 0.3251, 0.9644, 0.3251, 0.9644, 0.3251, 0.009259, 0.3251, 0.009259, 0.3251, 0.9644, 0.3251, 0.009259, 0.299, 0.009259, 0.299, 0.9644, 0.3251, 0.9644, 0.3251, 0.9644, 0.299, 0.9644, 0.299, 0.009259, 0.3251, 0.009259, 0.3251, 0.009259, 0.299, 0.009259, 0.299, 0.009259, 0.3251, 0.009259, 0.3251, 0.9644, 0.299, 0.9644, 0.299, 0.9644, 0.3251, 0.9644, 0.3034, 0.004163, 0.3034, 0.004163, 0.3034, 0.9794, 0.3034, 0.9794, 0.3034, 0.004163, 0.3129, 0.004163, 0.3129, 0.9794, 0.3034, 0.9794, 0.3129, 0.004163, 0.3129, 0.004163, 0.3129, 0.9794, 0.3129, 0.9794, 0.3129, 0.004163, 0.3034, 0.004163, 0.3034, 0.9794, 0.3129, 0.9794, 0.125, 0.5, 0.125, 0.75, 0.375, 0.75, 0.375, 0.5, 0.3129, 0.9794, 0.3129, 0.9794, 0.3034, 0.9794, 0.3034, 0.9794, 0.3251, 0.9644, 0.3251, 0.9644, 0.3251, 0.009259, 0.3251, 0.009259, 0.299, 0.9644, 0.299, 0.009259, 0.299, 0.009259, 0.299, 0.9644, 0.3251, 0.009259, 0.3251, 0.9644, 0.299, 0.9644, 0.299, 0.009259, 0.3251, 0.9644, 0.3251, 0.009259, 0.299, 0.009259, 0.299, 0.9644, 0.3251, 0.009259, 0.3251, 0.009259, 0.299, 0.009259, 0.299, 0.009259, 0.3251, 0.9644, 0.3251, 0.9644, 0.299, 0.9644, 0.299, 0.9644, 0.3251, 0.9644, 0.3251, 0.9644, 0.3251, 0.009259, 0.3251, 0.009259, 0.299, 0.9644, 0.299, 0.009259, 0.299, 0.009259, 0.299, 0.9644, 0.3251, 0.009259, 0.3251, 0.9644, 0.299, 0.9644, 0.299, 0.009259, 0.3251, 0.9644, 0.3251, 0.009259, 0.299, 0.009259, 0.299, 0.9644, 0.3251, 0.009259, 0.3251, 0.009259, 0.299, 0.009259, 0.299, 0.009259, 0.3251, 0.9644, 0.3251, 0.9644, 0.299, 0.9644, 0.299, 0.9644, 0.3251, 0.9644, 0.3251, 0.9644, 0.3251, 0.009259, 0.3251, 0.009259, 0.299, 0.9644, 0.299, 0.009259, 0.299, 0.009259, 0.299, 0.9644, 0.3251, 0.009259, 0.3251, 0.9644, 0.299, 0.9644, 0.299, 0.009259, 0.3251, 0.9644, 0.3251, 0.009259, 0.299, 0.009259, 0.299, 0.9644, 0.3251, 0.009259, 0.3251, 0.009259, 0.299, 0.009259, 0.299, 0.009259, 0.3251, 0.9644, 0.3251, 0.9644, 0.299, 0.9644, 0.299, 0.9644, 0.3251, 0.9644, 0.3251, 0.9644, 0.3251, 0.009259, 0.3251, 0.009259, 0.299, 0.9644, 0.299, 0.009259, 0.299, 0.009259, 0.299, 0.9644, 0.3251, 0.009259, 0.3251, 0.9644, 0.299, 0.9644, 0.299, 0.009259, 0.3251, 0.9644, 0.3251, 0.009259, 0.299, 0.009259, 0.299, 0.9644, 0.3251, 0.009259, 0.3251, 0.009259, 0.299, 0.009259, 0.299, 0.009259, 0.3251, 0.9644, 0.3251, 0.9644, 0.299, 0.9644, 0.299, 0.9644, 0.3251, 0.9644, 0.3251, 0.9644, 0.3251, 0.009259, 0.3251, 0.009259, 0.299, 0.9644, 0.299, 0.009259, 0.299, 0.009259, 0.299, 0.9644, 0.3251, 0.009259, 0.3251, 0.9644, 0.299, 0.9644, 0.299, 0.009259, 0.3251, 0.9644, 0.3251, 0.009259, 0.299, 0.009259, 0.299, 0.9644, 0.3251, 0.009259, 0.3251, 0.009259, 0.299, 0.009259, 0.299, 0.009259, 0.3251, 0.9644, 0.3251, 0.9644, 0.299, 0.9644, 0.299, 0.9644, 0.3251, 0.9644, 0.3251, 0.9644, 0.3251, 0.009259, 0.3251, 0.009259, 0.299, 0.9644, 0.299, 0.009259, 0.299, 0.009259, 0.299, 0.9644, 0.3251, 0.009259, 0.3251, 0.9644, 0.299, 0.9644, 0.299, 0.009259, 0.3251, 0.9644, 0.3251, 0.009259, 0.299, 0.009259, 0.299, 0.9644, 0.3251, 0.009259, 0.3251, 0.009259, 0.299, 0.009259, 0.299, 0.009259, 0.3251, 0.9644, 0.3251, 0.9644, 0.299, 0.9644, 0.299, 0.9644, 0.7094, 0.01563, 0.7205, 0.01563, 0.6912, 0.09701, 0.6811, 0.08826, 0.7316, 0.01563, 0.7094, 0.01563, 0.6811, 0.08826, 0.7013, 0.1058, 0.7205, 0.01563, 0.7316, 0.01563, 0.7013, 0.1058, 0.6912, 0.09701, 0.6817, 0.1584, 0.6908, 0.1845, 0.6999, 0.2349, 0.6918, 0.2491, 0.6999, 0.1549, 0.6817, 0.1584, 0.6918, 0.2491, 0.708, 0.2206, 0.6908, 0.1845, 0.6999, 0.1549, 0.708, 0.2206, 0.6999, 0.2349, 0.6918, 0.2491, 0.6999, 0.2349, 0.7399, 0.3317, 0.7343, 0.3498, 0.708, 0.2206, 0.6918, 0.2491, 0.7343, 0.3498, 0.7454, 0.3136, 0.6999, 0.2349, 0.708, 0.2206, 0.7454, 0.3136, 0.7399, 0.3317, 0.6912, 0.09701, 0.7013, 0.1058, 0.6999, 0.1549, 0.6908, 0.1845, 0.7013, 0.1058, 0.6811, 0.08826, 0.6817, 0.1584, 0.6999, 0.1549, 0.6811, 0.08826, 0.6912, 0.09701, 0.6908, 0.1845, 0.6817, 0.1584, 0.7343, 0.3498, 0.7399, 0.3317, 0.7671, 0.41, 0.756, 0.411, 0.7454, 0.3136, 0.7343, 0.3498, 0.756, 0.411, 0.7782, 0.409, 0.7399, 0.3317, 0.7454, 0.3136, 0.7782, 0.409, 0.7671, 0.41, 0.756, 0.411, 0.7671, 0.41, 0.7562, 0.5371, 0.7451, 0.5381, 0.7782, 0.409, 0.756, 0.411, 0.7451, 0.5381, 0.7673, 0.5361, 0.7671, 0.41, 0.7782, 0.409, 0.7673, 0.5361, 0.7562, 0.5371, 0.7451, 0.5381, 0.7562, 0.5371, 0.7083, 0.6393, 0.6976, 0.6138, 0.7673, 0.5361, 0.7451, 0.5381, 0.6976, 0.6138, 0.7197, 0.6123, 0.7562, 0.5371, 0.7673, 0.5361, 0.7197, 0.6123, 0.7083, 0.6393, 0.6976, 0.6138, 0.7083, 0.6393, 0.6943, 0.7245, 0.6832, 0.7127, 0.7197, 0.6123, 0.6976, 0.6138, 0.6832, 0.7127, 0.7053, 0.7108, 0.7083, 0.6393, 0.7197, 0.6123, 0.7053, 0.7108, 0.6943, 0.7245, 0.6832, 0.7127, 0.6943, 0.7245, 0.7406, 0.8254, 0.7327, 0.8265, 0.7053, 0.7108, 0.6832, 0.7127, 0.7327, 0.8265, 0.7545, 0.8233, 0.6943, 0.7245, 0.7053, 0.7108, 0.7545, 0.8233, 0.7406, 0.8254, 0.7327, 0.8265, 0.7406, 0.8254, 0.7712, 0.9804, 0.7601, 0.9804, 0.7545, 0.8233, 0.7327, 0.8265, 0.7601, 0.9804, 0.7823, 0.9804, 0.7406, 0.8254, 0.7545, 0.8233, 0.7823, 0.9804, 0.7712, 0.9804, 0.6895, 0.4769, 0.7597, 0.05539, 0.8178, 0.5402, 0.8178, 0.5402, 0.7597, 0.9379, 0.6895, 0.4769])
me_cube.materials.append(mat_material)
me_cube.use_remesh_fix_poles = True
me_cube.use_remesh_preserve_attributes = False
me_cube.use_mirror_vertex_groups = False
me_cube.update()

# ---- objects
ob_roomasset_window = bpy.data.objects.new('RoomAsset_Window', me_roomasset_window)
ob_light = bpy.data.objects.new('Light', light_light)
ob_camera = bpy.data.objects.new('Camera', cam_camera)
ob_roomasset_window_001 = bpy.data.objects.new('RoomAsset?Window.001', me_cube_001)
ob_wall_side = bpy.data.objects.new('Wall_Side', me_wall_side)
ob_door = bpy.data.objects.new('Door', me_door_frame)
ob_roomasset_window_001_1 = bpy.data.objects.new('RoomAsset_Window.001', me_roomasset_window_001)
ob_goddess = bpy.data.objects.new('Goddess', me_goddess)
ob_wall = bpy.data.objects.new('Wall', me_wall_lighted)
ob_cube = bpy.data.objects.new('Cube', me_cube)

# ---- transforms, parenting, visibility, modifiers, constraints
ob_roomasset_window.location = (0.0, 0.0, 0.0)
ob_roomasset_window.lock_rotations_4d = False
ob_roomasset_window.empty_display_type = 'ARROWS'
ob_roomasset_window.lineart.crease_threshold = 0.0
ob_light.location = (4.076, 1.005, 5.904)
ob_light.rotation_euler = (0.6503, 0.05522, 1.866)
ob_light.lock_rotations_4d = False
ob_light.empty_display_type = 'ARROWS'
ob_light.color = (0.0, 0.0, 0.0, 0.0)
ob_light.lineart.crease_threshold = 0.0
ob_camera.location = (7.359, -6.926, 4.958)
ob_camera.rotation_euler = (1.109, 0.0, 0.8149)
ob_camera.lock_rotations_4d = False
ob_camera.empty_display_type = 'ARROWS'
ob_camera.color = (0.0, 0.0, 0.0, 0.0)
ob_camera.display_type = 'WIRE'
ob_camera.lineart.crease_threshold = 0.0
ob_roomasset_window_001.location = (-3.0, 0.0, 0.0)
ob_roomasset_window_001.lock_rotations_4d = False
ob_roomasset_window_001.empty_display_type = 'ARROWS'
ob_roomasset_window_001.lineart.crease_threshold = 0.0
ob_wall_side.location = (0.0, 0.0, 0.0)
ob_wall_side.lineart.crease_threshold = 0.0
ob_door.location = (0.0, 0.0, 0.0)
ob_door.lock_rotations_4d = False
ob_door.empty_display_type = 'ARROWS'
ob_door.lineart.crease_threshold = 0.0
_m = ob_door.modifiers.new('Mirror', 'MIRROR')
_m.use_axis = (True, True, False)
_m.use_clip = True
ob_roomasset_window_001_1.location = (0.0, -1.555, 0.0)
ob_roomasset_window_001_1.lock_rotations_4d = False
ob_roomasset_window_001_1.empty_display_type = 'ARROWS'
ob_roomasset_window_001_1.lineart.crease_threshold = 0.0
ob_goddess.location = (0.0, 0.0, 0.0)
ob_goddess.lineart.crease_threshold = 0.0
_m = ob_goddess.modifiers.new('Mirror', 'MIRROR')
_m.use_clip = True
ob_wall.location = (0.0, 0.0, 0.0)
ob_wall.lineart.crease_threshold = 0.0
_m = ob_wall.modifiers.new('Mirror', 'MIRROR')
ob_cube.location = (0.0, 0.0, 0.0)
ob_cube.lineart.crease_threshold = 0.0

# ---- collection membership
col_collection.objects.link(ob_roomasset_window)
col_collection.objects.link(ob_light)
col_collection.objects.link(ob_camera)
col_collection.objects.link(ob_roomasset_window_001)
col_collection.objects.link(ob_wall_side)
col_collection.objects.link(ob_door)
col_collection.objects.link(ob_roomasset_window_001_1)
col_collection.objects.link(ob_goddess)
col_collection.objects.link(ob_wall)
col_collection.objects.link(ob_cube)

# ---- scene / render settings (as saved in the file)
scene.camera = ob_camera
scene.frame_start = 1; scene.frame_end = 250; scene.frame_set(1)
scene.render.engine = 'BLENDER_EEVEE_NEXT'
scene.cycles.use_denoising = False
scene.cycles.samples = 128
scene.cycles.sampling_pattern = 'TABULATED_SOBOL'
scene.cycles.use_adaptive_sampling = False
scene.cycles.use_light_tree = False
scene.view_settings.view_transform = 'Filmic'
bpy.context.view_layer.update()
